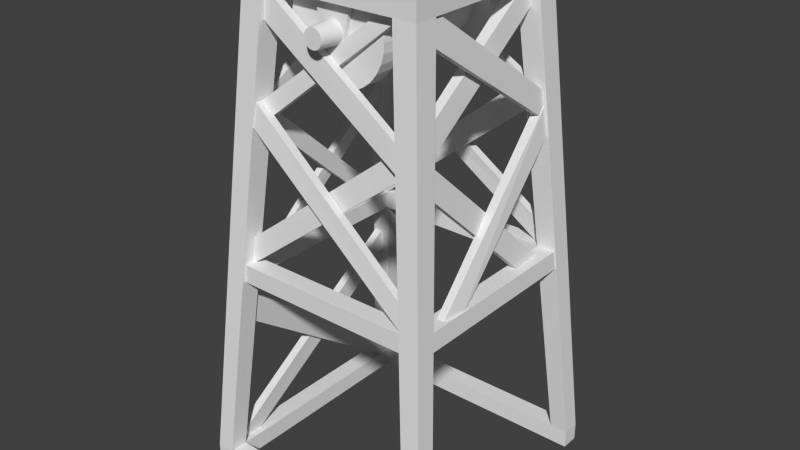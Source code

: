 # Source: elevator9.blend  (saved by Blender 2.66.0; exported with 4.5.12 LTS)
import bpy
from mathutils import Matrix  # noqa: F401  (used for matrix-valued properties, if any)

bpy.ops.wm.read_factory_settings(use_empty=True)
scene = bpy.context.scene
scene.name = 'Scene'

# ---- collections
col_collection_1 = bpy.data.collections.new('Collection 1'); scene.collection.children.link(col_collection_1)

# ---- materials (node trees are filled in below, after node groups)
mat_classicelevator = bpy.data.materials.new('ClassicElevator')
mat_classicelevator.alpha_threshold = 0.0
mat_classicelevator.use_transparent_shadow = False
mat_classicelevator.roughness = 0.5
mat_classicelevator.line_color = (0.0, 0.0, 0.0, 1.0)

# ---- material node trees

# ---- world
world_world = bpy.data.worlds.new('World'); scene.world = world_world
world_world.color = (0.05088, 0.05088, 0.05088)
world_world.use_sun_shadow = False
world_world.sun_shadow_jitter_overblur = 0.0
world_world.cycles.sampling_method = 'MANUAL'
world_world.cycles.sample_map_resolution = 256

# ---- meshes
me_elevator = bpy.data.meshes.new('Elevator')
me_elevator.from_pydata([(-1.048, 8.5, 16.84), (-1.048, 6.5, 16.84), (-2.057, 8.5, 17.15), (-2.057, 6.5, 17.15), (-2.986, 8.5, 17.65), (-2.986, 6.5, 17.65), (-3.8, 8.5, 18.31), (-3.8, 6.5, 18.31), (-4.468, 8.5, 19.13), (-4.468, 6.5, 19.13), (-4.965, 8.5, 20.06), (-4.965, 6.5, 20.06), (-5.271, 8.5, 21.07), (-5.271, 6.5, 21.07), (-5.374, 8.5, 22.11), (-5.374, 6.5, 22.11), (-5.271, 8.5, 23.16), (-5.271, 6.5, 23.16), (-4.965, 8.5, 24.17), (-4.965, 6.5, 24.17), (-4.468, 8.5, 25.1), (-4.468, 6.5, 25.1), (-3.8, 8.5, 25.91), (-3.8, 6.5, 25.91), (-2.986, 8.5, 26.58), (-2.986, 6.5, 26.58), (-2.057, 8.5, 27.08), (-2.057, 6.5, 27.08), (-1.048, 8.5, 27.39), (-1.048, 6.5, 27.39), (-2.623e-06, 8.5, 27.49), (-2.623e-06, 6.5, 27.49), (1.048, 8.5, 27.39), (1.048, 6.5, 27.39), (2.057, 8.5, 27.08), (2.057, 6.5, 27.08), (2.986, 8.5, 26.58), (2.986, 6.5, 26.58), (3.8, 8.5, 25.91), (3.8, 6.5, 25.91), (4.468, 8.5, 25.1), (4.468, 6.5, 25.1), (4.965, 8.5, 24.17), (4.965, 6.5, 24.17), (5.271, 8.5, 23.16), (5.271, 6.5, 23.16), (5.374, 8.5, 22.11), (5.374, 6.5, 22.11), (5.271, 8.5, 21.07), (5.271, 6.5, 21.07), (4.965, 8.5, 20.06), (4.965, 6.5, 20.06), (4.468, 8.5, 19.13), (4.468, 6.5, 19.13), (3.8, 8.5, 18.31), (3.8, 6.5, 18.31), (2.986, 8.5, 17.65), (2.986, 6.5, 17.65), (2.057, 8.5, 17.15), (2.057, 6.5, 17.15), (1.048, 8.5, 16.84), (1.048, 6.5, 16.84), (-1.192e-06, 8.5, 16.74), (-1.192e-06, 6.5, 16.74), (-1.048, 8.5, 16.84), (-1.048, 6.5, 16.84), (-2.057, 8.5, 17.15), (-2.057, 6.5, 17.15), (-2.986, 8.5, 17.65), (-2.986, 6.5, 17.65), (-3.8, 8.5, 18.31), (-3.8, 6.5, 18.31), (-4.468, 8.5, 19.13), (-4.468, 6.5, 19.13), (-4.965, 8.5, 20.06), (-4.965, 6.5, 20.06), (-5.271, 8.5, 21.07), (-5.271, 6.5, 21.07), (-5.374, 8.5, 22.11), (-5.374, 6.5, 22.11), (-5.271, 8.5, 23.16), (-5.271, 6.5, 23.16), (-4.965, 8.5, 24.17), (-4.965, 6.5, 24.17), (-4.468, 8.5, 25.1), (-4.468, 6.5, 25.1), (-3.8, 8.5, 25.91), (-3.8, 6.5, 25.91), (-2.986, 8.5, 26.58), (-2.986, 6.5, 26.58), (-2.057, 8.5, 27.08), (-2.057, 6.5, 27.08), (-1.048, 8.5, 27.39), (-1.048, 6.5, 27.39), (-2.623e-06, 8.5, 27.49), (-2.623e-06, 6.5, 27.49), (1.048, 8.5, 27.39), (1.048, 6.5, 27.39), (2.057, 8.5, 27.08), (2.057, 6.5, 27.08), (2.986, 8.5, 26.58), (2.986, 6.5, 26.58), (3.8, 8.5, 25.91), (3.8, 6.5, 25.91), (4.468, 8.5, 25.1), (4.468, 6.5, 25.1), (4.965, 8.5, 24.17), (4.965, 6.5, 24.17), (5.271, 8.5, 23.16), (5.271, 6.5, 23.16), (5.374, 8.5, 22.11), (5.374, 6.5, 22.11), (5.271, 8.5, 21.07), (5.271, 6.5, 21.07), (4.965, 8.5, 20.06), (4.965, 6.5, 20.06), (4.468, 8.5, 19.13), (4.468, 6.5, 19.13), (3.8, 8.5, 18.31), (3.8, 6.5, 18.31), (2.986, 8.5, 17.65), (2.986, 6.5, 17.65), (2.057, 8.5, 17.15), (2.057, 6.5, 17.15), (1.048, 8.5, 16.84), (1.048, 6.5, 16.84), (-1.192e-06, 8.5, 16.74), (-1.192e-06, 6.5, 16.74), (-9.537e-07, -7.0, 18.45), (-9.537e-07, 7.0, 18.45), (0.7158, -7.0, 18.52), (0.7158, 7.0, 18.52), (1.404, -7.0, 18.72), (1.404, 7.0, 18.73), (2.038, -7.0, 19.06), (2.038, 7.0, 19.06), (2.594, -7.0, 19.52), (2.594, 7.0, 19.52), (3.051, -7.0, 20.08), (3.051, 7.0, 20.08), (3.39, -7.0, 20.71), (3.39, 7.0, 20.71), (3.599, -7.0, 21.4), (3.599, 7.0, 21.4), (3.669, -7.0, 22.11), (3.669, 7.0, 22.11), (3.599, -7.0, 22.83), (3.599, 7.0, 22.83), (3.39, -7.0, 23.52), (3.39, 7.0, 23.52), (3.051, -7.0, 24.15), (3.051, 7.0, 24.15), (2.594, -7.0, 24.71), (2.594, 7.0, 24.71), (2.038, -7.0, 25.17), (2.038, 7.0, 25.17), (1.404, -7.0, 25.5), (1.404, 7.0, 25.5), (0.7158, -7.0, 25.71), (0.7158, 7.0, 25.71), (-2.146e-06, -7.0, 25.78), (-2.146e-06, 7.0, 25.78), (-0.7158, -7.0, 25.71), (-0.7158, 7.0, 25.71), (-1.404, -7.0, 25.5), (-1.404, 7.0, 25.5), (-2.038, -7.0, 25.17), (-2.038, 7.0, 25.17), (-2.594, -7.0, 24.71), (-2.594, 7.0, 24.71), (-3.051, -7.0, 24.15), (-3.051, 7.0, 24.15), (-3.39, -7.0, 23.52), (-3.39, 7.0, 23.52), (-3.599, -7.0, 22.83), (-3.599, 7.0, 22.83), (-3.669, -7.0, 22.11), (-3.669, 7.0, 22.11), (-3.599, -7.0, 21.4), (-3.599, 7.0, 21.4), (-3.39, -7.0, 20.71), (-3.39, 7.0, 20.71), (-3.051, -7.0, 20.08), (-3.051, 7.0, 20.08), (-2.594, -7.0, 19.52), (-2.594, 7.0, 19.52), (-2.038, -7.0, 19.06), (-2.038, 7.0, 19.06), (-1.404, -7.0, 18.72), (-1.404, 7.0, 18.73), (-0.7158, -7.0, 18.52), (-0.7158, 7.0, 18.52), (-9.537e-07, -7.0, 18.45), (-9.537e-07, 7.0, 18.45), (0.7158, -7.0, 18.52), (0.7158, 7.0, 18.52), (1.404, -7.0, 18.72), (1.404, 7.0, 18.73), (2.038, -7.0, 19.06), (2.038, 7.0, 19.06), (2.594, -7.0, 19.52), (2.594, 7.0, 19.52), (3.051, -7.0, 20.08), (3.051, 7.0, 20.08), (3.39, -7.0, 20.71), (3.39, 7.0, 20.71), (3.599, -7.0, 21.4), (3.599, 7.0, 21.4), (3.669, -7.0, 22.11), (3.669, 7.0, 22.11), (3.599, -7.0, 22.83), (3.599, 7.0, 22.83), (3.39, -7.0, 23.52), (3.39, 7.0, 23.52), (3.051, -7.0, 24.15), (3.051, 7.0, 24.15), (2.594, -7.0, 24.71), (2.594, 7.0, 24.71), (2.038, -7.0, 25.17), (2.038, 7.0, 25.17), (1.404, -7.0, 25.5), (1.404, 7.0, 25.5), (0.7158, -7.0, 25.71), (0.7158, 7.0, 25.71), (-2.146e-06, -7.0, 25.78), (-2.146e-06, 7.0, 25.78), (-0.7158, -7.0, 25.71), (-0.7158, 7.0, 25.71), (-1.404, -7.0, 25.5), (-1.404, 7.0, 25.5), (-2.038, -7.0, 25.17), (-2.038, 7.0, 25.17), (-2.594, -7.0, 24.71), (-2.594, 7.0, 24.71), (-3.051, -7.0, 24.15), (-3.051, 7.0, 24.15), (-3.39, -7.0, 23.52), (-3.39, 7.0, 23.52), (-3.599, -7.0, 22.83), (-3.599, 7.0, 22.83), (-3.669, -7.0, 22.11), (-3.669, 7.0, 22.11), (-3.599, -7.0, 21.4), (-3.599, 7.0, 21.4), (-3.39, -7.0, 20.71), (-3.39, 7.0, 20.71), (-3.051, -7.0, 20.08), (-3.051, 7.0, 20.08), (-2.594, -7.0, 19.52), (-2.594, 7.0, 19.52), (-2.038, -7.0, 19.06), (-2.038, 7.0, 19.06), (-1.404, -7.0, 18.72), (-1.404, 7.0, 18.73), (-0.7158, -7.0, 18.52), (-0.7158, 7.0, 18.52), (-1.192e-06, -8.5, 16.74), (-1.192e-06, -6.5, 16.74), (1.048, -8.5, 16.84), (1.048, -6.5, 16.84), (2.057, -8.5, 17.15), (2.057, -6.5, 17.15), (2.986, -8.5, 17.65), (2.986, -6.5, 17.65), (3.8, -8.5, 18.31), (3.8, -6.5, 18.31), (4.468, -8.5, 19.13), (4.468, -6.5, 19.13), (4.965, -8.5, 20.06), (4.965, -6.5, 20.06), (5.271, -8.5, 21.07), (5.271, -6.5, 21.07), (5.374, -8.5, 22.11), (5.374, -6.5, 22.11), (5.271, -8.5, 23.16), (5.271, -6.5, 23.16), (4.965, -8.5, 24.17), (4.965, -6.5, 24.17), (4.468, -8.5, 25.1), (4.468, -6.5, 25.1), (3.8, -8.5, 25.91), (3.8, -6.5, 25.91), (2.986, -8.5, 26.58), (2.986, -6.5, 26.58), (2.057, -8.5, 27.08), (2.057, -6.5, 27.08), (1.048, -8.5, 27.39), (1.048, -6.5, 27.39), (-2.623e-06, -8.5, 27.49), (-2.623e-06, -6.5, 27.49), (-1.048, -8.5, 27.39), (-1.048, -6.5, 27.39), (-2.057, -8.5, 27.08), (-2.057, -6.5, 27.08), (-2.986, -8.5, 26.58), (-2.986, -6.5, 26.58), (-3.8, -8.5, 25.91), (-3.8, -6.5, 25.91), (-4.468, -8.5, 25.1), (-4.468, -6.5, 25.1), (-4.965, -8.5, 24.17), (-4.965, -6.5, 24.17), (-5.271, -8.5, 23.16), (-5.271, -6.5, 23.16), (-5.374, -8.5, 22.11), (-5.374, -6.5, 22.11), (-5.271, -8.5, 21.07), (-5.271, -6.5, 21.07), (-4.965, -8.5, 20.06), (-4.965, -6.5, 20.06), (-4.468, -8.5, 19.13), (-4.468, -6.5, 19.13), (-3.8, -8.5, 18.31), (-3.8, -6.5, 18.31), (-2.986, -8.5, 17.65), (-2.986, -6.5, 17.65), (-2.057, -8.5, 17.15), (-2.057, -6.5, 17.15), (-1.048, -8.5, 16.84), (-1.048, -6.5, 16.84), (-1.192e-06, -8.5, 16.74), (-1.192e-06, -6.5, 16.74), (1.048, -8.5, 16.84), (1.048, -6.5, 16.84), (2.057, -8.5, 17.15), (2.057, -6.5, 17.15), (2.986, -8.5, 17.65), (2.986, -6.5, 17.65), (3.8, -8.5, 18.31), (3.8, -6.5, 18.31), (4.468, -8.5, 19.13), (4.468, -6.5, 19.13), (4.965, -8.5, 20.06), (4.965, -6.5, 20.06), (5.271, -8.5, 21.07), (5.271, -6.5, 21.07), (5.374, -8.5, 22.11), (5.374, -6.5, 22.11), (5.271, -8.5, 23.16), (5.271, -6.5, 23.16), (4.965, -8.5, 24.17), (4.965, -6.5, 24.17), (4.468, -8.5, 25.1), (4.468, -6.5, 25.1), (3.8, -8.5, 25.91), (3.8, -6.5, 25.91), (2.986, -8.5, 26.58), (2.986, -6.5, 26.58), (2.057, -8.5, 27.08), (2.057, -6.5, 27.08), (1.048, -8.5, 27.39), (1.048, -6.5, 27.39), (-2.623e-06, -8.5, 27.49), (-2.623e-06, -6.5, 27.49), (-1.048, -8.5, 27.39), (-1.048, -6.5, 27.39), (-2.057, -8.5, 27.08), (-2.057, -6.5, 27.08), (-2.986, -8.5, 26.58), (-2.986, -6.5, 26.58), (-3.8, -8.5, 25.91), (-3.8, -6.5, 25.91), (-4.468, -8.5, 25.1), (-4.468, -6.5, 25.1), (-4.965, -8.5, 24.17), (-4.965, -6.5, 24.17), (-5.271, -8.5, 23.16), (-5.271, -6.5, 23.16), (-5.374, -8.5, 22.11), (-5.374, -6.5, 22.11), (-5.271, -8.5, 21.07), (-5.271, -6.5, 21.07), (-4.965, -8.5, 20.06), (-4.965, -6.5, 20.06), (-4.468, -8.5, 19.13), (-4.468, -6.5, 19.13), (-3.8, -8.5, 18.31), (-3.8, -6.5, 18.31), (-2.986, -8.5, 17.65), (-2.986, -6.5, 17.65), (-2.057, -8.5, 17.15), (-2.057, -6.5, 17.15), (-1.048, -8.5, 16.84), (-1.048, -6.5, 16.84), (-14.0, -14.0, -28.0), (-14.0, 14.0, -28.0), (-12.0, 14.0, -28.0), (-12.0, -14.0, -28.0), (-14.0, -14.0, -26.0), (-14.0, 14.0, -26.0), (-12.0, 14.0, -26.0), (-12.0, -14.0, -26.0), (10.22, -11.7, -5.0), (10.22, 11.88, -5.0), (12.22, 11.88, -5.0), (12.22, -11.7, -5.0), (10.08, -11.7, -3.0), (10.08, 11.88, -3.0), (12.08, 11.88, -3.0), (12.08, -11.7, -3.0), (-12.0, 12.0, -28.0), (-12.0, 14.0, -28.0), (14.0, 14.0, -28.0), (14.0, 12.0, -28.0), (-12.0, 12.0, -26.0), (-12.0, 14.0, -26.0), (14.0, 14.0, -26.0), (14.0, 12.0, -26.0), (-12.0, -14.0, -28.0), (-12.0, -12.0, -28.0), (14.0, -12.0, -28.0), (14.0, -14.0, -28.0), (-12.0, -14.0, -26.0), (-12.0, -12.0, -26.0), (14.0, -12.0, -26.0), (14.0, -14.0, -26.0), (-10.0, -10.0, 25.0), (-10.0, 10.0, 25.0), (-7.5, 10.0, 25.0), (-7.5, -10.0, 25.0), (-10.0, -10.0, 28.0), (-10.0, 10.0, 28.0), (-7.5, 10.0, 28.0), (-7.5, -10.0, 28.0), (7.496, -10.0, 25.0), (7.496, 10.0, 25.0), (10.0, 10.0, 25.0), (10.0, -10.0, 25.0), (7.496, -10.0, 28.0), (7.496, 10.0, 28.0), (10.0, 10.0, 28.0), (10.0, -10.0, 28.0), (-7.5, 7.497, 25.0), (-7.5, 10.0, 25.0), (7.496, 10.0, 25.0), (7.496, 7.497, 25.0), (-7.5, 7.497, 28.0), (-7.5, 10.0, 28.0), (7.496, 10.0, 28.0), (7.496, 7.497, 28.0), (-7.5, -10.0, 25.0), (-7.5, -7.455, 25.0), (7.496, -7.455, 25.0), (7.496, -10.0, 25.0), (-7.5, -10.0, 28.0), (-7.5, -7.455, 28.0), (7.496, -7.455, 28.0), (7.496, -10.0, 28.0), (12.0, -14.0, -26.0), (12.0, -12.0, -26.0), (14.0, -12.0, -26.0), (14.0, -14.0, -26.0), (7.496, -10.0, 25.0), (7.496, -7.455, 25.0), (10.0, -7.455, 25.0), (10.0, -10.0, 25.0), (12.0, 12.0, -26.0), (12.0, 14.0, -26.0), (14.0, 14.0, -26.0), (14.0, 12.0, -26.0), (7.496, 7.497, 25.0), (7.496, 10.0, 25.0), (10.0, 10.0, 25.0), (10.0, 7.497, 25.0), (-14.0, -14.0, -26.0), (-14.0, -12.0, -26.0), (-12.0, -12.0, -26.0), (-12.0, -14.0, -26.0), (-10.0, -10.0, 25.0), (-10.0, -7.455, 25.0), (-7.5, -7.455, 25.0), (-7.5, -10.0, 25.0), (-14.0, 12.0, -26.0), (-14.0, 14.0, -26.0), (-12.0, 14.0, -26.0), (-12.0, 12.0, -26.0), (-10.0, 7.497, 25.0), (-10.0, 10.0, 25.0), (-7.5, 10.0, 25.0), (-7.5, 7.497, 25.0), (9.064, -8.957, 9.866), (10.49, 6.312, -4.614), (11.3, 6.312, -4.614), (9.924, -8.957, 9.866), (8.82, -8.569, 12.78), (10.28, 9.952, -4.638), (11.09, 9.952, -4.638), (9.611, -8.569, 12.78), (11.26, -6.289, -4.303), (9.963, 8.933, 9.85), (10.96, 8.933, 9.85), (12.07, -6.289, -4.303), (10.96, -9.441, -4.623), (9.65, 8.748, 12.94), (10.65, 8.748, 12.94), (11.77, -9.441, -4.623), (9.007, -7.792, 22.54), (9.685, 8.906, 11.29), (10.69, 8.906, 11.29), (10.01, -7.792, 22.54), (8.703, -7.468, 25.51), (9.442, 8.579, 14.34), (10.44, 8.579, 14.34), (9.703, -7.468, 25.51), (8.855, -8.531, 11.36), (8.062, 7.836, 22.39), (9.062, 7.836, 22.39), (9.646, -8.531, 11.36), (8.542, -8.341, 14.5), (7.558, 7.511, 25.0), (8.871, 7.511, 25.0), (9.403, -8.341, 14.5), (8.984, -9.212, 11.38), (-10.08, -10.1, -3.39), (-10.08, -10.93, -3.39), (8.984, -9.992, 11.38), (8.581, -8.991, 13.99), (-9.943, -9.837, -0.4721), (-9.943, -10.74, -0.4721), (8.581, -9.709, 13.99), (10.32, -11.18, -3.12), (-8.687, -10.03, 11.66), (-8.687, -10.93, 11.66), (10.32, -11.94, -3.12), (9.989, -10.92, -0.2955), (-8.419, -9.744, 14.15), (-8.419, -10.65, 14.15), (9.989, -11.69, -0.2955), (7.887, -7.955, 25.04), (-9.252, -9.05, 11.16), (-9.252, -9.957, 11.16), (7.887, -8.797, 25.04), (5.593, -7.792, 25.08), (-8.731, -8.829, 13.89), (-8.731, -9.736, 13.89), (5.593, -8.699, 25.08), (9.011, -10.08, 11.41), (-7.998, -8.772, 22.04), (-7.998, -9.679, 22.04), (9.011, -10.8, 11.41), (8.72, -9.8, 14.21), (-7.606, -8.6, 24.82), (-7.606, -9.507, 24.82), (8.72, -10.58, 14.21), (8.914, 9.149, 12.24), (-10.09, 9.97, -2.918), (-10.09, 10.88, -2.918), (8.914, 9.93, 12.24), (8.386, 8.928, 15.12), (-9.743, 9.941, 0.316), (-9.743, 10.85, 0.316), (8.386, 9.646, 15.12), (10.22, 10.83, -3.682), (-8.837, 9.965, 9.708), (-8.837, 10.87, 9.708), (10.22, 11.73, -3.682), (10.01, 10.7, -1.004), (-8.75, 9.681, 12.36), (-8.75, 10.59, 12.36), (10.01, 11.6, -1.004), (7.894, 8.774, 22.55), (-8.801, 9.713, 11.9), (-8.801, 10.62, 11.9), (7.894, 9.681, 22.55), (7.472, 8.416, 25.11), (-8.567, 9.492, 14.34), (-8.567, 10.4, 14.34), (7.472, 9.289, 25.11), (8.913, 8.96, 12.09), (-7.89, 7.917, 22.39), (-7.89, 8.824, 22.39), (8.913, 9.677, 12.09), (8.497, 8.676, 15.0), (-7.714, 7.654, 25.0), (-7.714, 8.568, 25.0), (8.497, 9.456, 15.0), (-12.84, -10.33, -26.95), (-11.75, 11.11, -11.27), (-12.62, 11.11, -11.27), (-13.84, -10.33, -26.95), (-12.84, -13.82, -26.94), (-11.49, 10.87, -8.262), (-12.36, 10.87, -8.262), (-13.84, -13.82, -26.94), (-10.84, -11.34, -9.949), (-12.25, 12.94, -27.68), (-13.05, 12.94, -27.68), (-11.84, -11.34, -9.949), (-10.55, -11.14, -6.797), (-11.99, 13.04, -24.67), (-12.79, 13.04, -24.67), (-11.47, -11.14, -6.797), (-9.149, -9.037, 11.34), (-10.58, 8.145, -3.772), (-11.23, 8.145, -3.772), (-10.01, -9.037, 11.34), (-8.905, -8.801, 13.38), (-10.37, 10.75, -3.982), (-11.09, 10.75, -3.982), (-9.696, -8.801, 13.38), (-11.43, -4.075, -3.422), (-10.05, 9.116, 8.873), (-11.05, 9.116, 8.873), (-12.04, -4.075, -3.422), (-11.23, -6.771, -3.389), (-9.735, 8.873, 11.36), (-10.74, 8.873, 11.36), (-11.84, -6.771, -3.389), (-7.997, -8.097, 21.39), (-8.97, 8.962, 10.16), (-9.97, 8.962, 10.16), (-8.926, -8.097, 21.39), (-7.817, -7.713, 24.58), (-8.727, 8.515, 13.4), (-9.727, 8.515, 13.4), (-8.817, -7.713, 24.58), (-10.11, -8.977, 10.28), (-8.899, 8.104, 21.45), (-9.899, 8.104, 21.45), (-10.9, -8.977, 10.28), (-9.797, -8.778, 13.41), (-8.708, 7.944, 24.15), (-9.708, 7.944, 24.15), (-10.66, -8.778, 13.41), (-12.25, -11.7, -5.0), (-12.25, 11.88, -5.0), (-10.25, 11.88, -5.0), (-10.25, -11.7, -5.0), (-12.11, -11.7, -3.0), (-12.11, 11.88, -3.0), (-10.11, 11.88, -3.0), (-10.11, -11.7, -3.0), (11.0, 10.0, -5.0), (-11.0, 10.0, -5.0), (-11.0, 12.0, -5.0), (11.0, 12.0, -5.0), (11.0, 10.0, -3.0), (-11.0, 10.0, -3.0), (-11.0, 12.0, -3.0), (11.0, 12.0, -3.0), (11.0, -12.0, -5.0), (-11.0, -12.0, -5.0), (-11.0, -10.0, -5.0), (11.0, -10.0, -5.0), (11.0, -12.0, -3.0), (-11.0, -12.0, -3.0), (-11.0, -10.0, -3.0), (11.0, -10.0, -3.0), (-7.153e-07, -11.5, 21.1), (-7.153e-07, -8.5, 20.89), (0.1974, -11.5, 21.12), (0.2385, -8.5, 20.92), (0.3873, -11.5, 21.18), (0.4679, -8.5, 20.99), (0.5623, -11.5, 21.27), (0.6793, -8.5, 21.1), (0.7156, -11.5, 21.4), (0.8646, -8.5, 21.25), (0.8415, -11.5, 21.55), (1.017, -8.5, 21.44), (0.935, -11.5, 21.73), (1.13, -8.5, 21.65), (0.9926, -11.5, 21.92), (1.199, -8.5, 21.88), (1.012, -11.5, 22.11), (1.223, -8.5, 22.11), (0.9926, -11.5, 22.31), (1.199, -8.5, 22.35), (0.935, -11.5, 22.5), (1.13, -8.5, 22.58), (0.8415, -11.5, 22.68), (1.017, -8.5, 22.79), (0.7156, -11.5, 22.83), (0.8646, -8.5, 22.98), (0.5623, -11.5, 22.96), (0.6793, -8.5, 23.13), (0.3873, -11.5, 23.05), (0.4679, -8.5, 23.24), (0.1974, -11.5, 23.11), (0.2385, -8.5, 23.31), (-1.192e-06, -11.5, 23.13), (-1.192e-06, -8.5, 23.34), (-0.1974, -11.5, 23.11), (-0.2385, -8.5, 23.31), (-0.3873, -11.5, 23.05), (-0.4679, -8.5, 23.24), (-0.5623, -11.5, 22.96), (-0.6793, -8.5, 23.13), (-0.7156, -11.5, 22.83), (-0.8646, -8.5, 22.98), (-0.8415, -11.5, 22.68), (-1.017, -8.5, 22.79), (-0.935, -11.5, 22.5), (-1.13, -8.5, 22.58), (-0.9926, -11.5, 22.31), (-1.199, -8.5, 22.35), (-1.012, -11.5, 22.11), (-1.223, -8.5, 22.11), (-0.9926, -11.5, 21.92), (-1.199, -8.5, 21.88), (-0.935, -11.5, 21.73), (-1.13, -8.5, 21.65), (-0.8415, -11.5, 21.55), (-1.017, -8.5, 21.44), (-0.7156, -11.5, 21.4), (-0.8646, -8.5, 21.25), (-0.5623, -11.5, 21.27), (-0.6793, -8.5, 21.1), (-0.3873, -11.5, 21.18), (-0.4679, -8.5, 20.99), (-0.1974, -11.5, 21.12), (-0.2385, -8.5, 20.92), (-7.153e-07, -11.5, 21.1), (-7.153e-07, -8.5, 20.89), (0.1974, -11.5, 21.12), (0.2385, -8.5, 20.92), (0.3873, -11.5, 21.18), (0.4679, -8.5, 20.99), (0.5623, -11.5, 21.27), (0.6793, -8.5, 21.1), (0.7156, -11.5, 21.4), (0.8646, -8.5, 21.25), (0.8415, -11.5, 21.55), (1.017, -8.5, 21.44), (0.935, -11.5, 21.73), (1.13, -8.5, 21.65), (0.9926, -11.5, 21.92), (1.199, -8.5, 21.88), (1.012, -11.5, 22.11), (1.223, -8.5, 22.11), (0.9926, -11.5, 22.31), (1.199, -8.5, 22.35), (0.935, -11.5, 22.5), (1.13, -8.5, 22.58), (0.8415, -11.5, 22.68), (1.017, -8.5, 22.79), (0.7156, -11.5, 22.83), (0.8646, -8.5, 22.98), (0.5623, -11.5, 22.96), (0.6793, -8.5, 23.13), (0.3873, -11.5, 23.05), (0.4679, -8.5, 23.24), (0.1974, -11.5, 23.11), (0.2385, -8.5, 23.31), (-1.192e-06, -11.5, 23.13), (-1.192e-06, -8.5, 23.34), (-0.1974, -11.5, 23.11), (-0.2385, -8.5, 23.31), (-0.3873, -11.5, 23.05), (-0.4679, -8.5, 23.24), (-0.5623, -11.5, 22.96), (-0.6793, -8.5, 23.13), (-0.7156, -11.5, 22.83), (-0.8646, -8.5, 22.98), (-0.8415, -11.5, 22.68), (-1.017, -8.5, 22.79), (-0.935, -11.5, 22.5), (-1.13, -8.5, 22.58), (-0.9926, -11.5, 22.31), (-1.199, -8.5, 22.35), (-1.012, -11.5, 22.11), (-1.223, -8.5, 22.11), (-0.9926, -11.5, 21.92), (-1.199, -8.5, 21.88), (-0.935, -11.5, 21.73), (-1.13, -8.5, 21.65), (-0.8415, -11.5, 21.55), (-1.017, -8.5, 21.44), (-0.7156, -11.5, 21.4), (-0.8646, -8.5, 21.25), (-0.5623, -11.5, 21.27), (-0.6793, -8.5, 21.1), (-0.3873, -11.5, 21.18), (-0.4679, -8.5, 20.99), (-0.1974, -11.5, 21.12), (-0.2385, -8.5, 20.92), (-7.153e-07, 8.5, 20.89), (0.2385, 8.5, 20.92), (0.4679, 8.5, 20.99), (0.6793, 8.5, 21.1), (0.8646, 8.5, 21.25), (1.017, 8.5, 21.44), (1.13, 8.5, 21.65), (1.199, 8.5, 21.88), (1.223, 8.5, 22.11), (1.199, 8.5, 22.35), (1.13, 8.5, 22.58), (1.017, 8.5, 22.79), (0.8646, 8.5, 22.98), (0.6793, 8.5, 23.13), (0.4679, 8.5, 23.24), (0.2385, 8.5, 23.31), (-1.192e-06, 8.5, 23.34), (-0.2385, 8.5, 23.31), (-0.4679, 8.5, 23.24), (-0.6793, 8.5, 23.13), (-0.8646, 8.5, 22.98), (-1.017, 8.5, 22.79), (-1.13, 8.5, 22.58), (-1.199, 8.5, 22.35), (-1.223, 8.5, 22.11), (-1.199, 8.5, 21.88), (-1.13, 8.5, 21.65), (-1.017, 8.5, 21.44), (-0.8646, 8.5, 21.25), (-0.6793, 8.5, 21.1), (-0.4679, 8.5, 20.99), (-0.2385, 8.5, 20.92), (-7.153e-07, 11.5, 21.1), (-7.153e-07, 8.5, 20.89), (0.1974, 11.5, 21.12), (0.2385, 8.5, 20.92), (0.3873, 11.5, 21.18), (0.4679, 8.5, 20.99), (0.5623, 11.5, 21.27), (0.6793, 8.5, 21.1), (0.7156, 11.5, 21.4), (0.8646, 8.5, 21.25), (0.8415, 11.5, 21.55), (1.017, 8.5, 21.44), (0.935, 11.5, 21.73), (1.13, 8.5, 21.65), (0.9926, 11.5, 21.92), (1.199, 8.5, 21.88), (1.012, 11.5, 22.11), (1.223, 8.5, 22.11), (0.9926, 11.5, 22.31), (1.199, 8.5, 22.35), (0.935, 11.5, 22.5), (1.13, 8.5, 22.58), (0.8415, 11.5, 22.68), (1.017, 8.5, 22.79), (0.7156, 11.5, 22.83), (0.8646, 8.5, 22.98), (0.5623, 11.5, 22.96), (0.6793, 8.5, 23.13), (0.3873, 11.5, 23.05), (0.4679, 8.5, 23.24), (0.1974, 11.5, 23.11), (0.2385, 8.5, 23.31), (-1.192e-06, 11.5, 23.13), (-1.192e-06, 8.5, 23.34), (-0.1974, 11.5, 23.11), (-0.2385, 8.5, 23.31), (-0.3873, 11.5, 23.05), (-0.4679, 8.5, 23.24), (-0.5623, 11.5, 22.96), (-0.6793, 8.5, 23.13), (-0.7156, 11.5, 22.83), (-0.8646, 8.5, 22.98), (-0.8415, 11.5, 22.68), (-1.017, 8.5, 22.79), (-0.935, 11.5, 22.5), (-1.13, 8.5, 22.58), (-0.9926, 11.5, 22.31), (-1.199, 8.5, 22.35), (-1.012, 11.5, 22.11), (-1.223, 8.5, 22.11), (-0.9926, 11.5, 21.92), (-1.199, 8.5, 21.88), (-0.935, 11.5, 21.73), (-1.13, 8.5, 21.65), (-0.8415, 11.5, 21.55), (-1.017, 8.5, 21.44), (-0.7156, 11.5, 21.4), (-0.8646, 8.5, 21.25), (-0.5623, 11.5, 21.27), (-0.6793, 8.5, 21.1), (-0.3873, 11.5, 21.18), (-0.4679, 8.5, 20.99), (-0.1974, 11.5, 21.12), (-0.2385, 8.5, 20.92), (-9.537e-07, -2.0, 17.82), (-9.537e-07, 2.0, 17.82), (0.8385, -2.0, 17.9), (0.8385, 2.0, 17.9), (1.645, -2.0, 18.14), (1.645, 2.0, 18.14), (2.388, -2.0, 18.54), (2.388, 2.0, 18.54), (3.039, -2.0, 19.08), (3.039, 2.0, 19.08), (3.574, -2.0, 19.73), (3.574, 2.0, 19.73), (3.971, -2.0, 20.47), (3.971, 2.0, 20.47), (4.216, -2.0, 21.28), (4.216, 2.0, 21.28), (4.298, -2.0, 22.11), (4.298, 2.0, 22.11), (4.216, -2.0, 22.95), (4.216, 2.0, 22.95), (3.971, -2.0, 23.76), (3.971, 2.0, 23.76), (3.574, -2.0, 24.5), (3.574, 2.0, 24.5), (3.039, -2.0, 25.15), (3.039, 2.0, 25.15), (2.388, -2.0, 25.69), (2.388, 2.0, 25.69), (1.645, -2.0, 26.09), (1.645, 2.0, 26.09), (0.8385, -2.0, 26.33), (0.8385, 2.0, 26.33), (-2.384e-06, -2.0, 26.41), (-2.384e-06, 2.0, 26.41), (-0.8385, -2.0, 26.33), (-0.8385, 2.0, 26.33), (-1.645, -2.0, 26.09), (-1.645, 2.0, 26.09), (-2.388, -2.0, 25.69), (-2.388, 2.0, 25.69), (-3.039, -2.0, 25.15), (-3.039, 2.0, 25.15), (-3.574, -2.0, 24.5), (-3.574, 2.0, 24.5), (-3.971, -2.0, 23.76), (-3.971, 2.0, 23.76), (-4.216, -2.0, 22.95), (-4.216, 2.0, 22.95), (-4.298, -2.0, 22.11), (-4.298, 2.0, 22.11), (-4.216, -2.0, 21.28), (-4.216, 2.0, 21.28), (-3.971, -2.0, 20.47), (-3.971, 2.0, 20.47), (-3.574, -2.0, 19.73), (-3.574, 2.0, 19.73), (-3.039, -2.0, 19.08), (-3.039, 2.0, 19.08), (-2.388, -2.0, 18.54), (-2.388, 2.0, 18.54), (-1.645, -2.0, 18.14), (-1.645, 2.0, 18.14), (-0.8385, -2.0, 17.9), (-0.8385, 2.0, 17.9), (-9.537e-07, -2.0, 17.82), (-9.537e-07, 2.0, 17.82), (0.8385, -2.0, 17.9), (0.8385, 2.0, 17.9), (1.645, -2.0, 18.14), (1.645, 2.0, 18.14), (2.388, -2.0, 18.54), (2.388, 2.0, 18.54), (3.039, -2.0, 19.08), (3.039, 2.0, 19.08), (3.574, -2.0, 19.73), (3.574, 2.0, 19.73), (3.971, -2.0, 20.47), (3.971, 2.0, 20.47), (4.216, -2.0, 21.28), (4.216, 2.0, 21.28), (4.298, -2.0, 22.11), (4.298, 2.0, 22.11), (4.216, -2.0, 22.95), (4.216, 2.0, 22.95), (3.971, -2.0, 23.76), (3.971, 2.0, 23.76), (3.574, -2.0, 24.5), (3.574, 2.0, 24.5), (3.039, -2.0, 25.15), (3.039, 2.0, 25.15), (2.388, -2.0, 25.69), (2.388, 2.0, 25.69), (1.645, -2.0, 26.09), (1.645, 2.0, 26.09), (0.8385, -2.0, 26.33), (0.8385, 2.0, 26.33), (-2.384e-06, -2.0, 26.41), (-2.384e-06, 2.0, 26.41), (-0.8385, -2.0, 26.33), (-0.8385, 2.0, 26.33), (-1.645, -2.0, 26.09), (-1.645, 2.0, 26.09), (-2.388, -2.0, 25.69), (-2.388, 2.0, 25.69), (-3.039, -2.0, 25.15), (-3.039, 2.0, 25.15), (-3.574, -2.0, 24.5), (-3.574, 2.0, 24.5), (-3.971, -2.0, 23.76), (-3.971, 2.0, 23.76), (-4.216, -2.0, 22.95), (-4.216, 2.0, 22.95), (-4.298, -2.0, 22.11), (-4.298, 2.0, 22.11), (-4.216, -2.0, 21.28), (-4.216, 2.0, 21.28), (-3.971, -2.0, 20.47), (-3.971, 2.0, 20.47), (-3.574, -2.0, 19.73), (-3.574, 2.0, 19.73), (-3.039, -2.0, 19.08), (-3.039, 2.0, 19.08), (-2.388, -2.0, 18.54), (-2.388, 2.0, 18.54), (-1.645, -2.0, 18.14), (-1.645, 2.0, 18.14), (-0.8385, -2.0, 17.9), (-0.8385, 2.0, 17.9), (-1.0, -8.5, 20.0), (-2.0, -8.5, 25.0), (-2.0, -9.0, 25.0), (-1.0, -9.0, 20.0), (1.0, -8.5, 20.0), (2.0, -8.5, 25.0), (2.0, -9.0, 25.0), (1.0, -9.0, 20.0), (-1.0, 9.0, 20.0), (-2.0, 9.0, 25.0), (-2.0, 8.5, 25.0), (-1.0, 8.5, 20.0), (1.0, 9.0, 20.0), (2.0, 9.0, 25.0), (2.0, 8.5, 25.0), (1.0, 8.5, 20.0)], [], [(3, 2, 0, 1), (1, 0, 62, 63), (5, 4, 2, 3), (7, 6, 4, 5), (9, 8, 6, 7), (11, 10, 8, 9), (13, 12, 10, 11), (15, 14, 12, 13), (17, 16, 14, 15), (19, 18, 16, 17), (21, 20, 18, 19), (23, 22, 20, 21), (25, 24, 22, 23), (27, 26, 24, 25), (29, 28, 26, 27), (31, 30, 28, 29), (33, 32, 30, 31), (35, 34, 32, 33), (37, 36, 34, 35), (39, 38, 36, 37), (41, 40, 38, 39), (43, 42, 40, 41), (45, 44, 42, 43), (47, 46, 44, 45), (49, 48, 46, 47), (51, 50, 48, 49), (53, 52, 50, 51), (55, 54, 52, 53), (57, 56, 54, 55), (59, 58, 56, 57), (61, 60, 58, 59), (63, 62, 60, 61), (127, 65, 67, 69, 71, 73, 75, 77, 79, 81, 83, 85, 87, 89, 91, 93, 95, 97, 99, 101, 103, 105, 107, 109, 111, 113, 115, 117, 119, 121, 123, 125), (124, 126, 64, 66, 68, 70, 72, 74, 76, 78, 80, 82, 84, 86, 88, 90, 92, 94, 96, 98, 100, 102, 104, 106, 108, 110, 112, 114, 116, 118, 120, 122), (131, 129, 191, 189, 187, 185, 183, 181, 179, 177, 175, 173, 171, 169, 167, 165, 163, 161, 159, 157, 155, 153, 151, 149, 147, 145, 143, 141, 139, 137, 135, 133), (128, 130, 132, 134, 136, 138, 140, 142, 144, 146, 148, 150, 152, 154, 156, 158, 160, 162, 164, 166, 168, 170, 172, 174, 176, 178, 180, 182, 184, 186, 188, 190), (192, 193, 195, 194), (194, 195, 197, 196), (196, 197, 199, 198), (198, 199, 201, 200), (200, 201, 203, 202), (202, 203, 205, 204), (204, 205, 207, 206), (206, 207, 209, 208), (208, 209, 211, 210), (210, 211, 213, 212), (212, 213, 215, 214), (214, 215, 217, 216), (216, 217, 219, 218), (218, 219, 221, 220), (220, 221, 223, 222), (222, 223, 225, 224), (224, 225, 227, 226), (226, 227, 229, 228), (228, 229, 231, 230), (230, 231, 233, 232), (232, 233, 235, 234), (234, 235, 237, 236), (236, 237, 239, 238), (238, 239, 241, 240), (240, 241, 243, 242), (242, 243, 245, 244), (244, 245, 247, 246), (246, 247, 249, 248), (248, 249, 251, 250), (250, 251, 253, 252), (254, 255, 193, 192), (252, 253, 255, 254), (259, 261, 263, 265, 267, 269, 271, 273, 275, 277, 279, 281, 283, 285, 287, 289, 291, 293, 295, 297, 299, 301, 303, 305, 307, 309, 311, 313, 315, 317, 319, 257), (256, 258, 260, 262, 264, 266, 268, 270, 272, 274, 276, 278, 280, 282, 284, 286, 288, 290, 292, 294, 296, 298, 300, 302, 304, 306, 308, 310, 312, 314, 316, 318), (320, 321, 323, 322), (322, 323, 325, 324), (324, 325, 327, 326), (326, 327, 329, 328), (328, 329, 331, 330), (330, 331, 333, 332), (332, 333, 335, 334), (334, 335, 337, 336), (336, 337, 339, 338), (338, 339, 341, 340), (340, 341, 343, 342), (342, 343, 345, 344), (344, 345, 347, 346), (346, 347, 349, 348), (348, 349, 351, 350), (350, 351, 353, 352), (352, 353, 355, 354), (354, 355, 357, 356), (356, 357, 359, 358), (358, 359, 361, 360), (360, 361, 363, 362), (362, 363, 365, 364), (364, 365, 367, 366), (366, 367, 369, 368), (368, 369, 371, 370), (370, 371, 373, 372), (372, 373, 375, 374), (374, 375, 377, 376), (376, 377, 379, 378), (378, 379, 381, 380), (382, 383, 321, 320), (380, 381, 383, 382), (388, 389, 385, 384), (389, 390, 386, 385), (390, 391, 387, 386), (391, 388, 384, 387), (384, 385, 386, 387), (391, 390, 389, 388), (396, 397, 393, 392), (397, 398, 394, 393), (398, 399, 395, 394), (399, 396, 392, 395), (392, 393, 394, 395), (399, 398, 397, 396), (404, 405, 401, 400), (405, 406, 402, 401), (406, 407, 403, 402), (407, 404, 400, 403), (400, 401, 402, 403), (407, 406, 405, 404), (412, 413, 409, 408), (413, 414, 410, 409), (414, 415, 411, 410), (415, 412, 408, 411), (408, 409, 410, 411), (415, 414, 413, 412), (420, 421, 417, 416), (421, 422, 418, 417), (422, 423, 419, 418), (423, 420, 416, 419), (416, 417, 418, 419), (423, 422, 421, 420), (428, 429, 425, 424), (429, 430, 426, 425), (430, 431, 427, 426), (431, 428, 424, 427), (424, 425, 426, 427), (431, 430, 429, 428), (436, 437, 433, 432), (437, 438, 434, 433), (438, 439, 435, 434), (439, 436, 432, 435), (432, 433, 434, 435), (439, 438, 437, 436), (444, 445, 441, 440), (445, 446, 442, 441), (446, 447, 443, 442), (447, 444, 440, 443), (440, 441, 442, 443), (447, 446, 445, 444), (452, 453, 449, 448), (453, 454, 450, 449), (454, 455, 451, 450), (455, 452, 448, 451), (448, 449, 450, 451), (455, 454, 453, 452), (460, 461, 457, 456), (461, 462, 458, 457), (462, 463, 459, 458), (463, 460, 456, 459), (456, 457, 458, 459), (463, 462, 461, 460), (468, 469, 465, 464), (469, 470, 466, 465), (470, 471, 467, 466), (471, 468, 464, 467), (464, 465, 466, 467), (471, 470, 469, 468), (476, 477, 473, 472), (477, 478, 474, 473), (478, 479, 475, 474), (479, 476, 472, 475), (472, 473, 474, 475), (479, 478, 477, 476), (484, 485, 481, 480), (485, 486, 482, 481), (486, 487, 483, 482), (487, 484, 480, 483), (480, 481, 482, 483), (487, 486, 485, 484), (492, 493, 489, 488), (493, 494, 490, 489), (494, 495, 491, 490), (495, 492, 488, 491), (488, 489, 490, 491), (495, 494, 493, 492), (500, 501, 497, 496), (501, 502, 498, 497), (502, 503, 499, 498), (503, 500, 496, 499), (496, 497, 498, 499), (503, 502, 501, 500), (508, 509, 505, 504), (509, 510, 506, 505), (510, 511, 507, 506), (511, 508, 504, 507), (504, 505, 506, 507), (511, 510, 509, 508), (516, 512, 513, 517), (517, 513, 514, 518), (518, 514, 515, 519), (519, 515, 512, 516), (512, 515, 514, 513), (519, 516, 517, 518), (524, 520, 521, 525), (525, 521, 522, 526), (526, 522, 523, 527), (527, 523, 520, 524), (520, 523, 522, 521), (527, 524, 525, 526), (532, 528, 529, 533), (533, 529, 530, 534), (534, 530, 531, 535), (535, 531, 528, 532), (528, 531, 530, 529), (535, 532, 533, 534), (540, 536, 537, 541), (541, 537, 538, 542), (542, 538, 539, 543), (543, 539, 536, 540), (536, 539, 538, 537), (543, 540, 541, 542), (548, 549, 545, 544), (549, 550, 546, 545), (550, 551, 547, 546), (551, 548, 544, 547), (544, 545, 546, 547), (551, 550, 549, 548), (556, 557, 553, 552), (557, 558, 554, 553), (558, 559, 555, 554), (559, 556, 552, 555), (552, 553, 554, 555), (559, 558, 557, 556), (564, 565, 561, 560), (565, 566, 562, 561), (566, 567, 563, 562), (567, 564, 560, 563), (560, 561, 562, 563), (567, 566, 565, 564), (572, 573, 569, 568), (573, 574, 570, 569), (574, 575, 571, 570), (575, 572, 568, 571), (568, 569, 570, 571), (575, 574, 573, 572), (580, 576, 577, 581), (581, 577, 578, 582), (582, 578, 579, 583), (583, 579, 576, 580), (576, 579, 578, 577), (583, 580, 581, 582), (588, 584, 585, 589), (589, 585, 586, 590), (590, 586, 587, 591), (591, 587, 584, 588), (584, 587, 586, 585), (591, 588, 589, 590), (596, 592, 593, 597), (597, 593, 594, 598), (598, 594, 595, 599), (599, 595, 592, 596), (592, 595, 594, 593), (599, 596, 597, 598), (604, 600, 601, 605), (605, 601, 602, 606), (606, 602, 603, 607), (607, 603, 600, 604), (600, 603, 602, 601), (607, 604, 605, 606), (612, 608, 609, 613), (613, 609, 610, 614), (614, 610, 611, 615), (615, 611, 608, 612), (608, 611, 610, 609), (615, 612, 613, 614), (620, 616, 617, 621), (621, 617, 618, 622), (622, 618, 619, 623), (623, 619, 616, 620), (616, 619, 618, 617), (623, 620, 621, 622), (628, 629, 625, 624), (629, 630, 626, 625), (630, 631, 627, 626), (631, 628, 624, 627), (624, 625, 626, 627), (631, 630, 629, 628), (636, 637, 633, 632), (637, 638, 634, 633), (638, 639, 635, 634), (639, 636, 632, 635), (632, 633, 634, 635), (639, 638, 637, 636), (644, 645, 641, 640), (645, 646, 642, 641), (646, 647, 643, 642), (647, 644, 640, 643), (640, 641, 642, 643), (647, 646, 645, 644), (651, 649, 711, 709, 707, 705, 703, 701, 699, 697, 695, 693, 691, 689, 687, 685, 683, 681, 679, 677, 675, 673, 671, 669, 667, 665, 663, 661, 659, 657, 655, 653), (648, 650, 652, 654, 656, 658, 660, 662, 664, 666, 668, 670, 672, 674, 676, 678, 680, 682, 684, 686, 688, 690, 692, 694, 696, 698, 700, 702, 704, 706, 708, 710), (712, 713, 715, 714), (714, 715, 717, 716), (716, 717, 719, 718), (718, 719, 721, 720), (720, 721, 723, 722), (722, 723, 725, 724), (724, 725, 727, 726), (726, 727, 729, 728), (728, 729, 731, 730), (730, 731, 733, 732), (732, 733, 735, 734), (734, 735, 737, 736), (736, 737, 739, 738), (738, 739, 741, 740), (740, 741, 743, 742), (742, 743, 745, 744), (744, 745, 747, 746), (746, 747, 749, 748), (748, 749, 751, 750), (750, 751, 753, 752), (752, 753, 755, 754), (754, 755, 757, 756), (756, 757, 759, 758), (758, 759, 761, 760), (760, 761, 763, 762), (762, 763, 765, 764), (764, 765, 767, 766), (766, 767, 769, 768), (768, 769, 771, 770), (770, 771, 773, 772), (774, 775, 713, 712), (772, 773, 775, 774), (777, 778, 779, 780, 781, 782, 783, 784, 785, 786, 787, 788, 789, 790, 791, 792, 793, 794, 795, 796, 797, 798, 799, 800, 801, 802, 803, 804, 805, 806, 807, 776), (808, 810, 811, 809), (810, 812, 813, 811), (812, 814, 815, 813), (814, 816, 817, 815), (816, 818, 819, 817), (818, 820, 821, 819), (820, 822, 823, 821), (822, 824, 825, 823), (824, 826, 827, 825), (826, 828, 829, 827), (828, 830, 831, 829), (830, 832, 833, 831), (832, 834, 835, 833), (834, 836, 837, 835), (836, 838, 839, 837), (838, 840, 841, 839), (840, 842, 843, 841), (842, 844, 845, 843), (844, 846, 847, 845), (846, 848, 849, 847), (848, 850, 851, 849), (850, 852, 853, 851), (852, 854, 855, 853), (854, 856, 857, 855), (856, 858, 859, 857), (858, 860, 861, 859), (860, 862, 863, 861), (862, 864, 865, 863), (864, 866, 867, 865), (866, 868, 869, 867), (870, 808, 809, 871), (868, 870, 871, 869), (875, 873, 935, 933, 931, 929, 927, 925, 923, 921, 919, 917, 915, 913, 911, 909, 907, 905, 903, 901, 899, 897, 895, 893, 891, 889, 887, 885, 883, 881, 879, 877), (872, 874, 876, 878, 880, 882, 884, 886, 888, 890, 892, 894, 896, 898, 900, 902, 904, 906, 908, 910, 912, 914, 916, 918, 920, 922, 924, 926, 928, 930, 932, 934), (936, 937, 939, 938), (938, 939, 941, 940), (940, 941, 943, 942), (942, 943, 945, 944), (944, 945, 947, 946), (946, 947, 949, 948), (948, 949, 951, 950), (950, 951, 953, 952), (952, 953, 955, 954), (954, 955, 957, 956), (956, 957, 959, 958), (958, 959, 961, 960), (960, 961, 963, 962), (962, 963, 965, 964), (964, 965, 967, 966), (966, 967, 969, 968), (968, 969, 971, 970), (970, 971, 973, 972), (972, 973, 975, 974), (974, 975, 977, 976), (976, 977, 979, 978), (978, 979, 981, 980), (980, 981, 983, 982), (982, 983, 985, 984), (984, 985, 987, 986), (986, 987, 989, 988), (988, 989, 991, 990), (990, 991, 993, 992), (992, 993, 995, 994), (994, 995, 997, 996), (998, 999, 937, 936), (996, 997, 999, 998), (1004, 1000, 1001, 1005), (1005, 1001, 1002, 1006), (1006, 1002, 1003, 1007), (1007, 1003, 1000, 1004), (1000, 1003, 1002, 1001), (1007, 1004, 1005, 1006), (1012, 1008, 1009, 1013), (1013, 1009, 1010, 1014), (1014, 1010, 1011, 1015), (1015, 1011, 1008, 1012), (1008, 1011, 1010, 1009), (1015, 1012, 1013, 1014)])
_uv = me_elevator.uv_layers.new(name='UVMap')
_uv.uv.foreach_set('vector', [0.2306, 0.629, 0.2306, 0.8408, 0.2367, 0.8408, 0.2367, 0.629, 0.2367, 0.629, 0.2367, 0.8408, 0.2387, 0.8408, 0.2387, 0.629, 0.2208, 0.629, 0.2208, 0.8408, 0.2306, 0.8408, 0.2306, 0.629, 0.2077, 0.629, 0.2077, 0.8408, 0.2208, 0.8408, 0.2208, 0.629, 0.1916, 0.629, 0.1916, 0.8408, 0.2077, 0.8408, 0.2077, 0.629, 0.1733, 0.629, 0.1733, 0.8408, 0.1916, 0.8408, 0.1916, 0.629, 0.1535, 0.629, 0.1535, 0.8408, 0.1733, 0.8408, 0.1733, 0.629, 0.1328, 0.629, 0.1328, 0.8408, 0.1535, 0.8408, 0.1535, 0.629, 0.1122, 0.629, 0.1122, 0.8408, 0.1328, 0.8408, 0.1328, 0.629, 0.0923, 0.629, 0.0923, 0.8408, 0.1122, 0.8408, 0.1122, 0.629, 0.074, 0.629, 0.074, 0.8408, 0.0923, 0.8408, 0.0923, 0.629, 0.05796, 0.629, 0.05796, 0.8408, 0.074, 0.8408, 0.074, 0.629, 0.04479, 0.629, 0.04479, 0.8408, 0.05796, 0.8408, 0.05796, 0.629, 0.03501, 0.629, 0.03501, 0.8408, 0.04479, 0.8408, 0.04479, 0.629, 0.02898, 0.629, 0.02898, 0.8408, 0.03501, 0.8408, 0.03501, 0.629, 0.02695, 0.629, 0.02695, 0.8408, 0.02898, 0.8408, 0.02898, 0.629, 0.02898, 0.629, 0.02898, 0.8408, 0.02695, 0.8408, 0.02695, 0.629, 0.03501, 0.629, 0.03501, 0.8408, 0.02898, 0.8408, 0.02898, 0.629, 0.04479, 0.629, 0.04479, 0.8408, 0.03501, 0.8408, 0.03501, 0.629, 0.05796, 0.629, 0.05796, 0.8408, 0.04479, 0.8408, 0.04479, 0.629, 0.074, 0.629, 0.074, 0.8408, 0.05796, 0.8408, 0.05796, 0.629, 0.0923, 0.629, 0.0923, 0.8408, 0.074, 0.8408, 0.074, 0.629, 0.1122, 0.629, 0.1122, 0.8408, 0.0923, 0.8408, 0.0923, 0.629, 0.1328, 0.629, 0.1328, 0.8408, 0.1122, 0.8408, 0.1122, 0.629, 0.1535, 0.629, 0.1535, 0.8408, 0.1328, 0.8408, 0.1328, 0.629, 0.1733, 0.629, 0.1733, 0.8408, 0.1535, 0.8408, 0.1535, 0.629, 0.1916, 0.629, 0.1916, 0.8408, 0.1733, 0.8408, 0.1733, 0.629, 0.2077, 0.629, 0.2077, 0.8408, 0.1916, 0.8408, 0.1916, 0.629, 0.2208, 0.629, 0.2208, 0.8408, 0.2077, 0.8408, 0.2077, 0.629, 0.2306, 0.629, 0.2306, 0.8408, 0.2208, 0.8408, 0.2208, 0.629, 0.2367, 0.629, 0.2367, 0.8408, 0.2306, 0.8408, 0.2306, 0.629, 0.2387, 0.629, 0.2387, 0.8408, 0.2367, 0.8408, 0.2367, 0.629, 0.1369, 0.7737, 0.1283, 0.7729, 0.1201, 0.7704, 0.1125, 0.7663, 0.1058, 0.7608, 0.1003, 0.7542, 0.09627, 0.7466, 0.09377, 0.7383, 0.09292, 0.7297, 0.09377, 0.7211, 0.09627, 0.7129, 0.1003, 0.7053, 0.1058, 0.6986, 0.1125, 0.6931, 0.1201, 0.6891, 0.1283, 0.6866, 0.1369, 0.6857, 0.1455, 0.6866, 0.1538, 0.6891, 0.1614, 0.6931, 0.1681, 0.6986, 0.1735, 0.7053, 0.1776, 0.7129, 0.1801, 0.7211, 0.181, 0.7297, 0.1801, 0.7383, 0.1776, 0.7466, 0.1735, 0.7542, 0.1681, 0.7608, 0.1614, 0.7663, 0.1538, 0.7704, 0.1455, 0.7729, 0.1503, 0.8233, 0.1327, 0.8251, 0.1152, 0.8233, 0.09829, 0.8182, 0.08273, 0.8099, 0.06909, 0.7987, 0.05789, 0.7851, 0.04957, 0.7695, 0.04445, 0.7526, 0.04272, 0.735, 0.04445, 0.7175, 0.04957, 0.7006, 0.05789, 0.685, 0.06909, 0.6714, 0.08273, 0.6602, 0.09829, 0.6519, 0.1152, 0.6468, 0.1327, 0.645, 0.1503, 0.6468, 0.1672, 0.6519, 0.1828, 0.6602, 0.1964, 0.6714, 0.2076, 0.685, 0.2159, 0.7006, 0.221, 0.7175, 0.2228, 0.735, 0.221, 0.7526, 0.2159, 0.7695, 0.2076, 0.7851, 0.1964, 0.7987, 0.1828, 0.8099, 0.1672, 0.8182, 0.4311, 0.8233, 0.4135, 0.8251, 0.3959, 0.8233, 0.3791, 0.8182, 0.3635, 0.8099, 0.3498, 0.7987, 0.3387, 0.7851, 0.3303, 0.7695, 0.3252, 0.7526, 0.3235, 0.735, 0.3252, 0.7175, 0.3303, 0.7006, 0.3387, 0.685, 0.3498, 0.6714, 0.3635, 0.6602, 0.3791, 0.6519, 0.3959, 0.6468, 0.4135, 0.645, 0.4311, 0.6468, 0.448, 0.6519, 0.4635, 0.6602, 0.4772, 0.6714, 0.4884, 0.685, 0.4967, 0.7006, 0.5018, 0.7175, 0.5035, 0.735, 0.5018, 0.7526, 0.4967, 0.7695, 0.4884, 0.7851, 0.4772, 0.7987, 0.4635, 0.8099, 0.448, 0.8182, 0.4116, 0.7768, 0.4202, 0.7759, 0.4284, 0.7734, 0.436, 0.7694, 0.4427, 0.7639, 0.4482, 0.7572, 0.4523, 0.7496, 0.4548, 0.7414, 0.4556, 0.7328, 0.4548, 0.7242, 0.4523, 0.7159, 0.4482, 0.7083, 0.4427, 0.7017, 0.436, 0.6962, 0.4284, 0.6921, 0.4202, 0.6896, 0.4116, 0.6888, 0.403, 0.6896, 0.3947, 0.6921, 0.3871, 0.6962, 0.3805, 0.7017, 0.375, 0.7083, 0.3709, 0.7159, 0.3684, 0.7242, 0.3676, 0.7328, 0.3684, 0.7414, 0.3709, 0.7496, 0.375, 0.7572, 0.3805, 0.7639, 0.3871, 0.7694, 0.3947, 0.7734, 0.403, 0.7759, 0.5194, 0.629, 0.5194, 0.8408, 0.5174, 0.8408, 0.5174, 0.629, 0.5174, 0.629, 0.5174, 0.8408, 0.5114, 0.8408, 0.5114, 0.629, 0.5114, 0.629, 0.5114, 0.8408, 0.5016, 0.8408, 0.5016, 0.629, 0.5016, 0.629, 0.5016, 0.8408, 0.4884, 0.8408, 0.4884, 0.629, 0.4884, 0.629, 0.4884, 0.8408, 0.4724, 0.8408, 0.4724, 0.629, 0.4724, 0.629, 0.4724, 0.8408, 0.4541, 0.8408, 0.4541, 0.629, 0.4541, 0.629, 0.4541, 0.8408, 0.4342, 0.8408, 0.4342, 0.629, 0.4342, 0.629, 0.4342, 0.8408, 0.4136, 0.8408, 0.4136, 0.629, 0.4136, 0.629, 0.4136, 0.8408, 0.3929, 0.8408, 0.3929, 0.629, 0.3929, 0.629, 0.3929, 0.8408, 0.3731, 0.8408, 0.3731, 0.629, 0.3731, 0.629, 0.3731, 0.8408, 0.3548, 0.8408, 0.3548, 0.629, 0.3548, 0.629, 0.3548, 0.8408, 0.3387, 0.8408, 0.3387, 0.629, 0.3387, 0.629, 0.3387, 0.8408, 0.3256, 0.8408, 0.3256, 0.629, 0.3256, 0.629, 0.3256, 0.8408, 0.3158, 0.8408, 0.3158, 0.629, 0.3158, 0.629, 0.3158, 0.8408, 0.3097, 0.8408, 0.3097, 0.629, 0.3097, 0.629, 0.3097, 0.8408, 0.3077, 0.8408, 0.3077, 0.629, 0.3077, 0.629, 0.3077, 0.8408, 0.3097, 0.8408, 0.3097, 0.629, 0.3097, 0.629, 0.3097, 0.8408, 0.3158, 0.8408, 0.3158, 0.629, 0.3158, 0.629, 0.3158, 0.8408, 0.3256, 0.8408, 0.3256, 0.629, 0.3256, 0.629, 0.3256, 0.8408, 0.3387, 0.8408, 0.3387, 0.629, 0.3387, 0.629, 0.3387, 0.8408, 0.3548, 0.8408, 0.3548, 0.629, 0.3548, 0.629, 0.3548, 0.8408, 0.3731, 0.8408, 0.3731, 0.629, 0.3731, 0.629, 0.3731, 0.8408, 0.3929, 0.8408, 0.3929, 0.629, 0.3929, 0.629, 0.3929, 0.8408, 0.4136, 0.8408, 0.4136, 0.629, 0.4136, 0.629, 0.4136, 0.8408, 0.4342, 0.8408, 0.4342, 0.629, 0.4342, 0.629, 0.4342, 0.8408, 0.4541, 0.8408, 0.4541, 0.629, 0.4541, 0.629, 0.4541, 0.8408, 0.4724, 0.8408, 0.4724, 0.629, 0.4724, 0.629, 0.4724, 0.8408, 0.4884, 0.8408, 0.4884, 0.629, 0.4884, 0.629, 0.4884, 0.8408, 0.5016, 0.8408, 0.5016, 0.629, 0.5016, 0.629, 0.5016, 0.8408, 0.5114, 0.8408, 0.5114, 0.629, 0.5174, 0.629, 0.5174, 0.8408, 0.5194, 0.8408, 0.5194, 0.629, 0.5114, 0.629, 0.5114, 0.8408, 0.5174, 0.8408, 0.5174, 0.629, 0.1503, 0.8233, 0.1672, 0.8182, 0.1828, 0.8099, 0.1964, 0.7987, 0.2076, 0.7851, 0.2159, 0.7695, 0.221, 0.7526, 0.2228, 0.735, 0.221, 0.7175, 0.2159, 0.7006, 0.2076, 0.685, 0.1964, 0.6714, 0.1828, 0.6602, 0.1672, 0.6519, 0.1503, 0.6468, 0.1327, 0.645, 0.1152, 0.6468, 0.09829, 0.6519, 0.08273, 0.6602, 0.06909, 0.6714, 0.05789, 0.685, 0.04957, 0.7006, 0.04445, 0.7175, 0.04272, 0.735, 0.04445, 0.7526, 0.04957, 0.7695, 0.05789, 0.7851, 0.06909, 0.7987, 0.08273, 0.8099, 0.09829, 0.8182, 0.1152, 0.8233, 0.1327, 0.8251, 0.1369, 0.7737, 0.1455, 0.7729, 0.1538, 0.7704, 0.1614, 0.7663, 0.1681, 0.7608, 0.1735, 0.7542, 0.1776, 0.7466, 0.1801, 0.7383, 0.181, 0.7297, 0.1801, 0.7211, 0.1776, 0.7129, 0.1735, 0.7053, 0.1681, 0.6986, 0.1614, 0.6931, 0.1538, 0.6891, 0.1455, 0.6866, 0.1369, 0.6857, 0.1283, 0.6866, 0.1201, 0.6891, 0.1125, 0.6931, 0.1058, 0.6986, 0.1003, 0.7053, 0.09627, 0.7129, 0.09377, 0.7211, 0.09292, 0.7297, 0.09377, 0.7383, 0.09627, 0.7466, 0.1003, 0.7542, 0.1058, 0.7608, 0.1125, 0.7663, 0.1201, 0.7704, 0.1283, 0.7729, 0.2387, 0.629, 0.2387, 0.8408, 0.2367, 0.8408, 0.2367, 0.629, 0.2367, 0.629, 0.2367, 0.8408, 0.2306, 0.8408, 0.2306, 0.629, 0.2306, 0.629, 0.2306, 0.8408, 0.2208, 0.8408, 0.2208, 0.629, 0.2208, 0.629, 0.2208, 0.8408, 0.2077, 0.8408, 0.2077, 0.629, 0.2077, 0.629, 0.2077, 0.8408, 0.1916, 0.8408, 0.1916, 0.629, 0.1916, 0.629, 0.1916, 0.8408, 0.1733, 0.8408, 0.1733, 0.629, 0.1733, 0.629, 0.1733, 0.8408, 0.1535, 0.8408, 0.1535, 0.629, 0.1535, 0.629, 0.1535, 0.8408, 0.1328, 0.8408, 0.1328, 0.629, 0.1328, 0.629, 0.1328, 0.8408, 0.1122, 0.8408, 0.1122, 0.629, 0.1122, 0.629, 0.1122, 0.8408, 0.0923, 0.8408, 0.0923, 0.629, 0.0923, 0.629, 0.0923, 0.8408, 0.074, 0.8408, 0.074, 0.629, 0.074, 0.629, 0.074, 0.8408, 0.05796, 0.8408, 0.05796, 0.629, 0.05796, 0.629, 0.05796, 0.8408, 0.04479, 0.8408, 0.04479, 0.629, 0.04479, 0.629, 0.04479, 0.8408, 0.03501, 0.8408, 0.03501, 0.629, 0.03501, 0.629, 0.03501, 0.8408, 0.02898, 0.8408, 0.02898, 0.629, 0.02898, 0.629, 0.02898, 0.8408, 0.02695, 0.8408, 0.02695, 0.629, 0.02695, 0.629, 0.02695, 0.8408, 0.02898, 0.8408, 0.02898, 0.629, 0.02898, 0.629, 0.02898, 0.8408, 0.03501, 0.8408, 0.03501, 0.629, 0.03501, 0.629, 0.03501, 0.8408, 0.04479, 0.8408, 0.04479, 0.629, 0.04479, 0.629, 0.04479, 0.8408, 0.05796, 0.8408, 0.05796, 0.629, 0.05796, 0.629, 0.05796, 0.8408, 0.074, 0.8408, 0.074, 0.629, 0.074, 0.629, 0.074, 0.8408, 0.0923, 0.8408, 0.0923, 0.629, 0.0923, 0.629, 0.0923, 0.8408, 0.1122, 0.8408, 0.1122, 0.629, 0.1122, 0.629, 0.1122, 0.8408, 0.1328, 0.8408, 0.1328, 0.629, 0.1328, 0.629, 0.1328, 0.8408, 0.1535, 0.8408, 0.1535, 0.629, 0.1535, 0.629, 0.1535, 0.8408, 0.1733, 0.8408, 0.1733, 0.629, 0.1733, 0.629, 0.1733, 0.8408, 0.1916, 0.8408, 0.1916, 0.629, 0.1916, 0.629, 0.1916, 0.8408, 0.2077, 0.8408, 0.2077, 0.629, 0.2077, 0.629, 0.2077, 0.8408, 0.2208, 0.8408, 0.2208, 0.629, 0.2208, 0.629, 0.2208, 0.8408, 0.2306, 0.8408, 0.2306, 0.629, 0.2367, 0.629, 0.2367, 0.8408, 0.2387, 0.8408, 0.2387, 0.629, 0.2306, 0.629, 0.2306, 0.8408, 0.2367, 0.8408, 0.2367, 0.629, 0.02297, 0.02648, 0.2428, 0.02648, 0.2428, 0.5973, 0.02297, 0.5973, 0.02297, 0.02648, 0.2428, 0.02648, 0.2428, 0.5973, 0.02297, 0.5973, 0.02297, 0.02648, 0.2428, 0.02648, 0.2428, 0.5973, 0.02297, 0.5973, 0.02297, 0.02648, 0.2428, 0.02648, 0.2428, 0.5973, 0.02297, 0.5973, 0.02297, 0.02648, 0.2428, 0.02648, 0.2428, 0.5973, 0.02297, 0.5973, 0.02297, 0.02648, 0.2428, 0.02648, 0.2428, 0.5973, 0.02297, 0.5973, 0.02297, 0.02648, 0.2428, 0.02648, 0.2428, 0.5973, 0.02297, 0.5973, 0.02297, 0.02648, 0.2428, 0.02648, 0.2428, 0.5973, 0.02297, 0.5973, 0.02297, 0.02648, 0.2428, 0.02648, 0.2428, 0.5973, 0.02297, 0.5973, 0.02297, 0.02648, 0.2428, 0.02648, 0.2428, 0.5973, 0.02297, 0.5973, 0.02297, 0.02648, 0.2428, 0.02648, 0.2428, 0.5973, 0.02297, 0.5973, 0.02297, 0.02648, 0.2428, 0.02648, 0.2428, 0.5973, 0.02297, 0.5973, 0.02297, 0.02648, 0.2428, 0.02648, 0.2428, 0.5973, 0.02297, 0.5973, 0.02297, 0.02648, 0.2428, 0.02648, 0.2428, 0.5973, 0.02297, 0.5973, 0.02297, 0.02648, 0.2428, 0.02648, 0.2428, 0.5973, 0.02297, 0.5973, 0.02297, 0.02648, 0.2428, 0.02648, 0.2428, 0.5973, 0.02297, 0.5973, 0.02297, 0.02648, 0.2428, 0.02648, 0.2428, 0.5973, 0.02297, 0.5973, 0.02297, 0.02648, 0.2428, 0.02648, 0.2428, 0.5973, 0.02297, 0.5973, 0.02297, 0.02648, 0.2428, 0.02648, 0.2428, 0.5973, 0.02297, 0.5973, 0.02297, 0.02648, 0.2428, 0.02648, 0.2428, 0.5973, 0.02297, 0.5973, 0.02297, 0.02648, 0.2428, 0.02648, 0.2428, 0.5973, 0.02297, 0.5973, 0.02297, 0.02648, 0.2428, 0.02648, 0.2428, 0.5973, 0.02297, 0.5973, 0.02297, 0.02648, 0.2428, 0.02648, 0.2428, 0.5973, 0.02297, 0.5973, 0.02297, 0.02648, 0.2428, 0.02648, 0.2428, 0.5973, 0.02297, 0.5973, 0.02297, 0.02648, 0.2428, 0.02648, 0.2428, 0.5973, 0.02297, 0.5973, 0.02297, 0.02648, 0.2428, 0.02648, 0.2428, 0.5973, 0.02297, 0.5973, 0.02297, 0.02648, 0.2428, 0.02648, 0.2428, 0.5973, 0.02297, 0.5973, 0.02297, 0.02648, 0.2428, 0.02648, 0.2428, 0.5973, 0.02297, 0.5973, 0.02297, 0.02648, 0.2428, 0.02648, 0.2428, 0.5973, 0.02297, 0.5973, 0.02297, 0.02648, 0.2428, 0.02648, 0.2428, 0.5973, 0.02297, 0.5973, 0.02297, 0.02648, 0.2428, 0.02648, 0.2428, 0.5973, 0.02297, 0.5973, 0.02297, 0.02648, 0.2428, 0.02648, 0.2428, 0.5973, 0.02297, 0.5973, 0.02297, 0.02648, 0.2428, 0.02648, 0.2428, 0.5973, 0.02297, 0.5973, 0.02297, 0.02648, 0.2428, 0.02648, 0.2428, 0.5973, 0.02297, 0.5973, 0.02297, 0.02648, 0.2428, 0.02648, 0.2428, 0.5973, 0.02297, 0.5973, 0.02297, 0.02648, 0.2428, 0.02648, 0.2428, 0.5973, 0.02297, 0.5973, 0.02297, 0.02648, 0.2428, 0.02648, 0.2428, 0.5973, 0.02297, 0.5973, 0.02297, 0.02648, 0.2428, 0.02648, 0.2428, 0.5973, 0.02297, 0.5973, 0.02297, 0.02648, 0.2428, 0.02648, 0.2428, 0.5973, 0.02297, 0.5973, 0.02297, 0.02648, 0.2428, 0.02648, 0.2428, 0.5973, 0.02297, 0.5973, 0.02297, 0.02648, 0.2428, 0.02648, 0.2428, 0.5973, 0.02297, 0.5973, 0.02297, 0.02648, 0.2428, 0.02648, 0.2428, 0.5973, 0.02297, 0.5973, 0.02297, 0.02648, 0.2428, 0.02648, 0.2428, 0.5973, 0.02297, 0.5973, 0.02297, 0.02648, 0.2428, 0.02648, 0.2428, 0.5973, 0.02297, 0.5973, 0.02297, 0.02648, 0.2428, 0.02648, 0.2428, 0.5973, 0.02297, 0.5973, 0.02297, 0.02648, 0.2428, 0.02648, 0.2428, 0.5973, 0.02297, 0.5973, 0.02297, 0.02648, 0.2428, 0.02648, 0.2428, 0.5973, 0.02297, 0.5973, 0.02297, 0.02648, 0.2428, 0.02648, 0.2428, 0.5973, 0.02297, 0.5973, 0.02297, 0.02648, 0.2428, 0.02648, 0.2428, 0.4294, 0.02297, 0.4294, 0.02297, 0.02648, 0.2428, 0.02648, 0.2428, 0.4294, 0.02297, 0.4294, 0.02297, 0.02648, 0.2428, 0.02648, 0.2428, 0.4294, 0.02297, 0.4294, 0.02297, 0.02648, 0.2428, 0.02648, 0.2428, 0.4294, 0.02297, 0.4294, 0.02297, 0.02648, 0.2428, 0.02648, 0.2428, 0.4294, 0.02297, 0.4294, 0.02297, 0.02648, 0.2428, 0.02648, 0.2428, 0.4294, 0.02297, 0.4294, 0.02297, 0.02648, 0.2428, 0.02648, 0.2428, 0.4294, 0.02297, 0.4294, 0.02297, 0.02648, 0.2428, 0.02648, 0.2428, 0.4294, 0.02297, 0.4294, 0.02297, 0.02648, 0.2428, 0.02648, 0.2428, 0.4294, 0.02297, 0.4294, 0.02297, 0.02648, 0.2428, 0.02648, 0.2428, 0.4294, 0.02297, 0.4294, 0.02297, 0.02648, 0.2428, 0.02648, 0.2428, 0.4294, 0.02297, 0.4294, 0.02297, 0.02648, 0.2428, 0.02648, 0.2428, 0.4294, 0.02297, 0.4294, 0.02297, 0.02648, 0.2428, 0.02648, 0.2428, 0.4294, 0.02297, 0.4294, 0.02297, 0.02648, 0.2428, 0.02648, 0.2428, 0.4294, 0.02297, 0.4294, 0.02297, 0.02648, 0.2428, 0.02648, 0.2428, 0.4294, 0.02297, 0.4294, 0.02297, 0.02648, 0.2428, 0.02648, 0.2428, 0.4294, 0.02297, 0.4294, 0.02297, 0.02648, 0.2428, 0.02648, 0.2428, 0.4294, 0.02297, 0.4294, 0.02297, 0.02648, 0.2428, 0.02648, 0.2428, 0.4294, 0.02297, 0.4294, 0.02297, 0.02648, 0.2428, 0.02648, 0.2428, 0.4294, 0.02297, 0.4294, 0.02297, 0.02648, 0.2428, 0.02648, 0.2428, 0.4294, 0.02297, 0.4294, 0.02297, 0.02648, 0.2428, 0.02648, 0.2428, 0.4294, 0.02297, 0.4294, 0.02297, 0.02648, 0.2428, 0.02648, 0.2428, 0.4294, 0.02297, 0.4294, 0.02297, 0.02648, 0.2428, 0.02648, 0.2428, 0.4294, 0.02297, 0.4294, 0.02297, 0.02648, 0.2428, 0.02648, 0.2428, 0.4294, 0.02297, 0.4294, 0.02297, 0.02648, 0.2428, 0.02648, 0.2428, 0.5973, 0.02297, 0.5973, 0.02297, 0.02648, 0.2428, 0.02648, 0.2428, 0.5973, 0.02297, 0.5973, 0.02297, 0.02648, 0.2428, 0.02648, 0.2428, 0.5973, 0.02297, 0.5973, 0.02297, 0.02648, 0.2428, 0.02648, 0.2428, 0.5973, 0.02297, 0.5973, 0.02297, 0.02648, 0.2428, 0.02648, 0.2428, 0.5973, 0.02297, 0.5973, 0.02297, 0.02648, 0.2428, 0.02648, 0.2428, 0.5973, 0.02297, 0.5973, 0.02297, 0.02648, 0.2428, 0.02648, 0.2428, 0.5973, 0.02297, 0.5973, 0.02297, 0.02648, 0.2428, 0.02648, 0.2428, 0.5973, 0.02297, 0.5973, 0.02297, 0.02648, 0.2428, 0.02648, 0.2428, 0.5973, 0.02297, 0.5973, 0.02297, 0.02648, 0.2428, 0.02648, 0.2428, 0.5973, 0.02297, 0.5973, 0.02297, 0.02648, 0.2428, 0.02648, 0.2428, 0.5973, 0.02297, 0.5973, 0.02297, 0.02648, 0.2428, 0.02648, 0.2428, 0.5973, 0.02297, 0.5973, 0.02297, 0.02648, 0.2428, 0.02648, 0.2428, 0.5973, 0.02297, 0.5973, 0.02297, 0.02648, 0.2428, 0.02648, 0.2428, 0.5973, 0.02297, 0.5973, 0.02297, 0.02648, 0.2428, 0.02648, 0.2428, 0.5973, 0.02297, 0.5973, 0.02297, 0.02648, 0.2428, 0.02648, 0.2428, 0.5973, 0.02297, 0.5973, 0.02297, 0.02648, 0.2428, 0.02648, 0.2428, 0.5973, 0.02297, 0.5973, 0.02297, 0.02648, 0.2428, 0.02648, 0.2428, 0.5973, 0.02297, 0.5973, 0.02297, 0.02648, 0.2428, 0.02648, 0.2428, 0.5973, 0.02297, 0.5973, 0.02297, 0.02648, 0.2428, 0.02648, 0.2428, 0.5973, 0.02297, 0.5973, 0.02297, 0.02648, 0.2428, 0.02648, 0.2428, 0.5973, 0.02297, 0.5973, 0.02297, 0.02648, 0.2428, 0.02648, 0.2428, 0.5973, 0.02297, 0.5973, 0.02297, 0.02648, 0.2428, 0.02648, 0.2428, 0.5973, 0.02297, 0.5973, 0.02297, 0.02648, 0.2428, 0.02648, 0.2428, 0.5973, 0.02297, 0.5973, 0.02297, 0.02648, 0.02297, 0.5973, 0.2428, 0.5973, 0.2428, 0.02648, 0.02297, 0.02648, 0.02297, 0.5973, 0.2428, 0.5973, 0.2428, 0.02648, 0.02297, 0.02648, 0.02297, 0.5973, 0.2428, 0.5973, 0.2428, 0.02648, 0.02297, 0.02648, 0.02297, 0.5973, 0.2428, 0.5973, 0.2428, 0.02648, 0.02297, 0.02648, 0.02297, 0.5973, 0.2428, 0.5973, 0.2428, 0.02648, 0.02297, 0.02648, 0.02297, 0.5973, 0.2428, 0.5973, 0.2428, 0.02648, 0.02297, 0.02648, 0.02297, 0.5973, 0.2428, 0.5973, 0.2428, 0.02648, 0.02297, 0.02648, 0.02297, 0.5973, 0.2428, 0.5973, 0.2428, 0.02648, 0.02297, 0.02648, 0.02297, 0.5973, 0.2428, 0.5973, 0.2428, 0.02648, 0.02297, 0.02648, 0.02297, 0.5973, 0.2428, 0.5973, 0.2428, 0.02648, 0.02297, 0.02648, 0.02297, 0.5973, 0.2428, 0.5973, 0.2428, 0.02648, 0.02297, 0.02648, 0.02297, 0.5973, 0.2428, 0.5973, 0.2428, 0.02648, 0.02297, 0.02648, 0.02297, 0.5973, 0.2428, 0.5973, 0.2428, 0.02648, 0.02297, 0.02648, 0.02297, 0.5973, 0.2428, 0.5973, 0.2428, 0.02648, 0.02297, 0.02648, 0.02297, 0.5973, 0.2428, 0.5973, 0.2428, 0.02648, 0.02297, 0.02648, 0.02297, 0.5973, 0.2428, 0.5973, 0.2428, 0.02648, 0.02297, 0.02648, 0.02297, 0.5973, 0.2428, 0.5973, 0.2428, 0.02648, 0.02297, 0.02648, 0.02297, 0.5973, 0.2428, 0.5973, 0.2428, 0.02648, 0.02297, 0.02648, 0.02297, 0.5973, 0.2428, 0.5973, 0.2428, 0.02648, 0.02297, 0.02648, 0.02297, 0.5973, 0.2428, 0.5973, 0.2428, 0.02648, 0.02297, 0.02648, 0.02297, 0.5973, 0.2428, 0.5973, 0.2428, 0.02648, 0.02297, 0.02648, 0.02297, 0.5973, 0.2428, 0.5973, 0.2428, 0.02648, 0.02297, 0.02648, 0.02297, 0.5973, 0.2428, 0.5973, 0.2428, 0.02648, 0.02297, 0.02648, 0.02297, 0.5973, 0.2428, 0.5973, 0.2428, 0.02648, 0.02297, 0.02648, 0.2428, 0.02648, 0.2428, 0.5973, 0.02297, 0.5973, 0.02297, 0.02648, 0.2428, 0.02648, 0.2428, 0.5973, 0.02297, 0.5973, 0.02297, 0.02648, 0.2428, 0.02648, 0.2428, 0.5973, 0.02297, 0.5973, 0.02297, 0.02648, 0.2428, 0.02648, 0.2428, 0.5973, 0.02297, 0.5973, 0.02297, 0.02648, 0.2428, 0.02648, 0.2428, 0.5973, 0.02297, 0.5973, 0.02297, 0.02648, 0.2428, 0.02648, 0.2428, 0.5973, 0.02297, 0.5973, 0.02297, 0.02648, 0.2428, 0.02648, 0.2428, 0.5973, 0.02297, 0.5973, 0.02297, 0.02648, 0.2428, 0.02648, 0.2428, 0.5973, 0.02297, 0.5973, 0.02297, 0.02648, 0.2428, 0.02648, 0.2428, 0.5973, 0.02297, 0.5973, 0.02297, 0.02648, 0.2428, 0.02648, 0.2428, 0.5973, 0.02297, 0.5973, 0.02297, 0.02648, 0.2428, 0.02648, 0.2428, 0.5973, 0.02297, 0.5973, 0.02297, 0.02648, 0.2428, 0.02648, 0.2428, 0.5973, 0.02297, 0.5973, 0.02297, 0.02648, 0.2428, 0.02648, 0.2428, 0.5973, 0.02297, 0.5973, 0.02297, 0.02648, 0.2428, 0.02648, 0.2428, 0.5973, 0.02297, 0.5973, 0.02297, 0.02648, 0.2428, 0.02648, 0.2428, 0.5973, 0.02297, 0.5973, 0.02297, 0.02648, 0.2428, 0.02648, 0.2428, 0.5973, 0.02297, 0.5973, 0.02297, 0.02648, 0.2428, 0.02648, 0.2428, 0.5973, 0.02297, 0.5973, 0.02297, 0.02648, 0.2428, 0.02648, 0.2428, 0.5973, 0.02297, 0.5973, 0.02297, 0.02648, 0.2428, 0.02648, 0.2428, 0.5973, 0.02297, 0.5973, 0.02297, 0.02648, 0.2428, 0.02648, 0.2428, 0.5973, 0.02297, 0.5973, 0.02297, 0.02648, 0.2428, 0.02648, 0.2428, 0.5973, 0.02297, 0.5973, 0.02297, 0.02648, 0.2428, 0.02648, 0.2428, 0.5973, 0.02297, 0.5973, 0.02297, 0.02648, 0.2428, 0.02648, 0.2428, 0.5973, 0.02297, 0.5973, 0.02297, 0.02648, 0.2428, 0.02648, 0.2428, 0.5973, 0.02297, 0.5973, 0.02297, 0.6307, 0.02297, 0.8475, 0.2428, 0.8475, 0.2428, 0.6307, 0.02297, 0.6307, 0.02297, 0.8475, 0.2428, 0.8475, 0.2428, 0.6307, 0.02297, 0.6307, 0.02297, 0.8475, 0.2428, 0.8475, 0.2428, 0.6307, 0.02297, 0.6307, 0.02297, 0.8475, 0.2428, 0.8475, 0.2428, 0.6307, 0.02297, 0.6307, 0.02297, 0.8475, 0.2428, 0.8475, 0.2428, 0.6307, 0.02297, 0.6307, 0.02297, 0.8475, 0.2428, 0.8475, 0.2428, 0.6307, 0.02297, 0.6307, 0.02297, 0.8475, 0.2428, 0.8475, 0.2428, 0.6307, 0.02297, 0.6307, 0.02297, 0.8475, 0.2428, 0.8475, 0.2428, 0.6307, 0.02297, 0.6307, 0.02297, 0.8475, 0.2428, 0.8475, 0.2428, 0.6307, 0.02297, 0.6307, 0.02297, 0.8475, 0.2428, 0.8475, 0.2428, 0.6307, 0.02297, 0.6307, 0.02297, 0.8475, 0.2428, 0.8475, 0.2428, 0.6307, 0.02297, 0.6307, 0.02297, 0.8475, 0.2428, 0.8475, 0.2428, 0.6307, 0.02297, 0.6307, 0.02297, 0.8475, 0.2428, 0.8475, 0.2428, 0.6307, 0.02297, 0.6307, 0.02297, 0.8475, 0.2428, 0.8475, 0.2428, 0.6307, 0.02297, 0.6307, 0.02297, 0.8475, 0.2428, 0.8475, 0.2428, 0.6307, 0.02297, 0.6307, 0.02297, 0.8475, 0.2428, 0.8475, 0.2428, 0.6307, 0.02297, 0.6307, 0.02297, 0.8475, 0.2428, 0.8475, 0.2428, 0.6307, 0.02297, 0.6307, 0.02297, 0.8475, 0.2428, 0.8475, 0.2428, 0.6307, 0.02297, 0.6307, 0.02297, 0.8475, 0.2428, 0.8475, 0.2428, 0.6307, 0.02297, 0.6307, 0.02297, 0.8475, 0.2428, 0.8475, 0.2428, 0.6307, 0.02297, 0.6307, 0.02297, 0.8475, 0.2428, 0.8475, 0.2428, 0.6307, 0.02297, 0.6307, 0.02297, 0.8475, 0.2428, 0.8475, 0.2428, 0.6307, 0.02297, 0.6307, 0.02297, 0.8475, 0.2428, 0.8475, 0.2428, 0.6307, 0.02297, 0.6307, 0.02297, 0.8475, 0.2428, 0.8475, 0.2428, 0.6307, 0.02297, 0.6307, 0.02297, 0.8475, 0.2428, 0.8475, 0.2428, 0.6307, 0.02297, 0.6307, 0.02297, 0.8475, 0.2428, 0.8475, 0.2428, 0.6307, 0.02297, 0.6307, 0.02297, 0.8475, 0.2428, 0.8475, 0.2428, 0.6307, 0.02297, 0.6307, 0.02297, 0.8475, 0.2428, 0.8475, 0.2428, 0.6307, 0.02297, 0.6307, 0.02297, 0.8475, 0.2428, 0.8475, 0.2428, 0.6307, 0.02297, 0.6307, 0.02297, 0.8475, 0.2428, 0.8475, 0.2428, 0.6307, 0.02297, 0.6307, 0.02297, 0.8475, 0.2428, 0.8475, 0.2428, 0.6307, 0.02297, 0.6307, 0.02297, 0.8475, 0.2428, 0.8475, 0.2428, 0.6307, 0.02297, 0.6307, 0.02297, 0.8475, 0.2428, 0.8475, 0.2428, 0.6307, 0.02297, 0.6307, 0.02297, 0.8475, 0.2428, 0.8475, 0.2428, 0.6307, 0.02297, 0.6307, 0.02297, 0.8475, 0.2428, 0.8475, 0.2428, 0.6307, 0.02297, 0.6307, 0.02297, 0.8475, 0.2428, 0.8475, 0.2428, 0.6307, 0.02297, 0.6246, 0.2428, 0.6246, 0.2428, 0.8475, 0.02297, 0.8475, 0.02297, 0.6246, 0.2428, 0.6246, 0.2428, 0.8475, 0.02297, 0.8475, 0.02297, 0.6246, 0.2428, 0.6246, 0.2428, 0.8475, 0.02297, 0.8475, 0.02297, 0.6246, 0.2428, 0.6246, 0.2428, 0.8475, 0.02297, 0.8475, 0.02297, 0.6246, 0.2428, 0.6246, 0.2428, 0.8475, 0.02297, 0.8475, 0.02297, 0.6246, 0.2428, 0.6246, 0.2428, 0.8475, 0.02297, 0.8475, 0.02297, 0.02648, 0.2428, 0.02648, 0.2428, 0.5973, 0.02297, 0.5973, 0.02297, 0.02648, 0.2428, 0.02648, 0.2428, 0.5973, 0.02297, 0.5973, 0.02297, 0.02648, 0.2428, 0.02648, 0.2428, 0.5973, 0.02297, 0.5973, 0.02297, 0.02648, 0.2428, 0.02648, 0.2428, 0.5973, 0.02297, 0.5973, 0.02297, 0.02648, 0.2428, 0.02648, 0.2428, 0.5973, 0.02297, 0.5973, 0.02297, 0.02648, 0.2428, 0.02648, 0.2428, 0.5973, 0.02297, 0.5973, 0.02297, 0.02648, 0.2428, 0.02648, 0.2428, 0.5973, 0.02297, 0.5973, 0.02297, 0.02648, 0.2428, 0.02648, 0.2428, 0.5973, 0.02297, 0.5973, 0.02297, 0.02648, 0.2428, 0.02648, 0.2428, 0.5973, 0.02297, 0.5973, 0.02297, 0.02648, 0.2428, 0.02648, 0.2428, 0.5973, 0.02297, 0.5973, 0.02297, 0.02648, 0.2428, 0.02648, 0.2428, 0.5973, 0.02297, 0.5973, 0.02297, 0.02648, 0.2428, 0.02648, 0.2428, 0.5973, 0.02297, 0.5973, 0.4311, 0.8233, 0.4135, 0.8251, 0.3959, 0.8233, 0.3791, 0.8182, 0.3635, 0.8099, 0.3498, 0.7987, 0.3387, 0.7851, 0.3303, 0.7695, 0.3252, 0.7526, 0.3235, 0.735, 0.3252, 0.7175, 0.3303, 0.7006, 0.3387, 0.685, 0.3498, 0.6714, 0.3635, 0.6602, 0.3791, 0.6519, 0.3959, 0.6468, 0.4135, 0.645, 0.4311, 0.6468, 0.448, 0.6519, 0.4635, 0.6602, 0.4772, 0.6714, 0.4884, 0.685, 0.4967, 0.7006, 0.5018, 0.7175, 0.5035, 0.735, 0.5018, 0.7526, 0.4967, 0.7695, 0.4884, 0.7851, 0.4772, 0.7987, 0.4635, 0.8099, 0.448, 0.8182, 0.4421, 0.966, 0.4507, 0.9652, 0.459, 0.9627, 0.4666, 0.9586, 0.4732, 0.9531, 0.4787, 0.9464, 0.4828, 0.9388, 0.4853, 0.9306, 0.4861, 0.922, 0.4853, 0.9134, 0.4828, 0.9051, 0.4787, 0.8975, 0.4732, 0.8909, 0.4666, 0.8854, 0.459, 0.8813, 0.4507, 0.8788, 0.4421, 0.878, 0.4335, 0.8788, 0.4253, 0.8813, 0.4177, 0.8854, 0.411, 0.8909, 0.4055, 0.8975, 0.4014, 0.9051, 0.3989, 0.9134, 0.3981, 0.922, 0.3989, 0.9306, 0.4014, 0.9388, 0.4055, 0.9464, 0.411, 0.9531, 0.4177, 0.9586, 0.4253, 0.9627, 0.4335, 0.9652, 0.5194, 0.629, 0.5194, 0.8408, 0.5174, 0.8408, 0.5174, 0.629, 0.5174, 0.629, 0.5174, 0.8408, 0.5114, 0.8408, 0.5114, 0.629, 0.5114, 0.629, 0.5114, 0.8408, 0.5016, 0.8408, 0.5016, 0.629, 0.5016, 0.629, 0.5016, 0.8408, 0.4884, 0.8408, 0.4884, 0.629, 0.4884, 0.629, 0.4884, 0.8408, 0.4724, 0.8408, 0.4724, 0.629, 0.4724, 0.629, 0.4724, 0.8408, 0.4541, 0.8408, 0.4541, 0.629, 0.4541, 0.629, 0.4541, 0.8408, 0.4342, 0.8408, 0.4342, 0.629, 0.4342, 0.629, 0.4342, 0.8408, 0.4136, 0.8408, 0.4136, 0.629, 0.4136, 0.629, 0.4136, 0.8408, 0.3929, 0.8408, 0.3929, 0.629, 0.3929, 0.629, 0.3929, 0.8408, 0.3731, 0.8408, 0.3731, 0.629, 0.3731, 0.629, 0.3731, 0.8408, 0.3548, 0.8408, 0.3548, 0.629, 0.3548, 0.629, 0.3548, 0.8408, 0.3387, 0.8408, 0.3387, 0.629, 0.3387, 0.629, 0.3387, 0.8408, 0.3256, 0.8408, 0.3256, 0.629, 0.3256, 0.629, 0.3256, 0.8408, 0.3158, 0.8408, 0.3158, 0.629, 0.3158, 0.629, 0.3158, 0.8408, 0.3097, 0.8408, 0.3097, 0.629, 0.3097, 0.629, 0.3097, 0.8408, 0.3077, 0.8408, 0.3077, 0.629, 0.3077, 0.629, 0.3077, 0.8408, 0.3097, 0.8408, 0.3097, 0.629, 0.3097, 0.629, 0.3097, 0.8408, 0.3158, 0.8408, 0.3158, 0.629, 0.3158, 0.629, 0.3158, 0.8408, 0.3256, 0.8408, 0.3256, 0.629, 0.3256, 0.629, 0.3256, 0.8408, 0.3387, 0.8408, 0.3387, 0.629, 0.3387, 0.629, 0.3387, 0.8408, 0.3548, 0.8408, 0.3548, 0.629, 0.3548, 0.629, 0.3548, 0.8408, 0.3731, 0.8408, 0.3731, 0.629, 0.3731, 0.629, 0.3731, 0.8408, 0.3929, 0.8408, 0.3929, 0.629, 0.3929, 0.629, 0.3929, 0.8408, 0.4136, 0.8408, 0.4136, 0.629, 0.4136, 0.629, 0.4136, 0.8408, 0.4342, 0.8408, 0.4342, 0.629, 0.4342, 0.629, 0.4342, 0.8408, 0.4541, 0.8408, 0.4541, 0.629, 0.4541, 0.629, 0.4541, 0.8408, 0.4724, 0.8408, 0.4724, 0.629, 0.4724, 0.629, 0.4724, 0.8408, 0.4884, 0.8408, 0.4884, 0.629, 0.4884, 0.629, 0.4884, 0.8408, 0.5016, 0.8408, 0.5016, 0.629, 0.5016, 0.629, 0.5016, 0.8408, 0.5114, 0.8408, 0.5114, 0.629, 0.5174, 0.629, 0.5174, 0.8408, 0.5194, 0.8408, 0.5194, 0.629, 0.5114, 0.629, 0.5114, 0.8408, 0.5174, 0.8408, 0.5174, 0.629, 0.4311, 0.8233, 0.448, 0.8182, 0.4635, 0.8099, 0.4772, 0.7987, 0.4884, 0.7851, 0.4967, 0.7695, 0.5018, 0.7526, 0.5035, 0.735, 0.5018, 0.7175, 0.4967, 0.7006, 0.4884, 0.685, 0.4772, 0.6714, 0.4635, 0.6602, 0.448, 0.6519, 0.4311, 0.6468, 0.4135, 0.645, 0.3959, 0.6468, 0.3791, 0.6519, 0.3635, 0.6602, 0.3498, 0.6714, 0.3387, 0.685, 0.3303, 0.7006, 0.3252, 0.7175, 0.3235, 0.735, 0.3252, 0.7526, 0.3303, 0.7695, 0.3387, 0.7851, 0.3498, 0.7987, 0.3635, 0.8099, 0.3791, 0.8182, 0.3959, 0.8233, 0.4135, 0.8251, 0.5194, 0.629, 0.5174, 0.629, 0.5174, 0.8408, 0.5194, 0.8408, 0.5174, 0.629, 0.5114, 0.629, 0.5114, 0.8408, 0.5174, 0.8408, 0.5114, 0.629, 0.5016, 0.629, 0.5016, 0.8408, 0.5114, 0.8408, 0.5016, 0.629, 0.4884, 0.629, 0.4884, 0.8408, 0.5016, 0.8408, 0.4884, 0.629, 0.4724, 0.629, 0.4724, 0.8408, 0.4884, 0.8408, 0.4724, 0.629, 0.4541, 0.629, 0.4541, 0.8408, 0.4724, 0.8408, 0.4541, 0.629, 0.4342, 0.629, 0.4342, 0.8408, 0.4541, 0.8408, 0.4342, 0.629, 0.4136, 0.629, 0.4136, 0.8408, 0.4342, 0.8408, 0.4136, 0.629, 0.3929, 0.629, 0.3929, 0.8408, 0.4136, 0.8408, 0.3929, 0.629, 0.3731, 0.629, 0.3731, 0.8408, 0.3929, 0.8408, 0.3731, 0.629, 0.3548, 0.629, 0.3548, 0.8408, 0.3731, 0.8408, 0.3548, 0.629, 0.3387, 0.629, 0.3387, 0.8408, 0.3548, 0.8408, 0.3387, 0.629, 0.3256, 0.629, 0.3256, 0.8408, 0.3387, 0.8408, 0.3256, 0.629, 0.3158, 0.629, 0.3158, 0.8408, 0.3256, 0.8408, 0.3158, 0.629, 0.3097, 0.629, 0.3097, 0.8408, 0.3158, 0.8408, 0.3097, 0.629, 0.3077, 0.629, 0.3077, 0.8408, 0.3097, 0.8408, 0.3077, 0.629, 0.3097, 0.629, 0.3097, 0.8408, 0.3077, 0.8408, 0.3097, 0.629, 0.3158, 0.629, 0.3158, 0.8408, 0.3097, 0.8408, 0.3158, 0.629, 0.3256, 0.629, 0.3256, 0.8408, 0.3158, 0.8408, 0.3256, 0.629, 0.3387, 0.629, 0.3387, 0.8408, 0.3256, 0.8408, 0.3387, 0.629, 0.3548, 0.629, 0.3548, 0.8408, 0.3387, 0.8408, 0.3548, 0.629, 0.3731, 0.629, 0.3731, 0.8408, 0.3548, 0.8408, 0.3731, 0.629, 0.3929, 0.629, 0.3929, 0.8408, 0.3731, 0.8408, 0.3929, 0.629, 0.4136, 0.629, 0.4136, 0.8408, 0.3929, 0.8408, 0.4136, 0.629, 0.4342, 0.629, 0.4342, 0.8408, 0.4136, 0.8408, 0.4342, 0.629, 0.4541, 0.629, 0.4541, 0.8408, 0.4342, 0.8408, 0.4541, 0.629, 0.4724, 0.629, 0.4724, 0.8408, 0.4541, 0.8408, 0.4724, 0.629, 0.4884, 0.629, 0.4884, 0.8408, 0.4724, 0.8408, 0.4884, 0.629, 0.5016, 0.629, 0.5016, 0.8408, 0.4884, 0.8408, 0.5016, 0.629, 0.5114, 0.629, 0.5114, 0.8408, 0.5016, 0.8408, 0.5174, 0.629, 0.5194, 0.629, 0.5194, 0.8408, 0.5174, 0.8408, 0.5114, 0.629, 0.5174, 0.629, 0.5174, 0.8408, 0.5114, 0.8408, 0.3133, 0.9748, 0.27, 0.9758, 0.2266, 0.9748, 0.185, 0.9719, 0.1466, 0.9671, 0.1129, 0.9607, 0.08532, 0.9529, 0.0648, 0.944, 0.05216, 0.9343, 0.0479, 0.9242, 0.05216, 0.9141, 0.0648, 0.9044, 0.08532, 0.8955, 0.1129, 0.8877, 0.1466, 0.8813, 0.185, 0.8765, 0.2266, 0.8735, 0.27, 0.8726, 0.3133, 0.8735, 0.3549, 0.8765, 0.3933, 0.8813, 0.427, 0.8877, 0.4546, 0.8955, 0.4751, 0.9044, 0.4878, 0.9141, 0.492, 0.9242, 0.4878, 0.9343, 0.4751, 0.944, 0.4546, 0.9529, 0.427, 0.9607, 0.3933, 0.9671, 0.3549, 0.9719, 0.4421, 0.966, 0.4507, 0.9652, 0.459, 0.9627, 0.4666, 0.9586, 0.4732, 0.9531, 0.4787, 0.9464, 0.4828, 0.9388, 0.4853, 0.9306, 0.4861, 0.922, 0.4853, 0.9134, 0.4828, 0.9051, 0.4787, 0.8975, 0.4732, 0.8909, 0.4666, 0.8854, 0.459, 0.8813, 0.4507, 0.8788, 0.4421, 0.878, 0.4335, 0.8788, 0.4253, 0.8813, 0.4177, 0.8854, 0.411, 0.8909, 0.4055, 0.8975, 0.4014, 0.9051, 0.3989, 0.9134, 0.3981, 0.922, 0.3989, 0.9306, 0.4014, 0.9388, 0.4055, 0.9464, 0.411, 0.9531, 0.4177, 0.9586, 0.4253, 0.9627, 0.4335, 0.9652, 0.5313, 0.8634, 0.5313, 0.9849, 0.5263, 0.9849, 0.5263, 0.8634, 0.5263, 0.8634, 0.5263, 0.9849, 0.5114, 0.9849, 0.5114, 0.8634, 0.5114, 0.8634, 0.5114, 0.9849, 0.4873, 0.9849, 0.4873, 0.8634, 0.4873, 0.8634, 0.4873, 0.9849, 0.4548, 0.9849, 0.4548, 0.8634, 0.4548, 0.8634, 0.4548, 0.9849, 0.4152, 0.9849, 0.4152, 0.8634, 0.4152, 0.8634, 0.4152, 0.9849, 0.3701, 0.9849, 0.3701, 0.8634, 0.3701, 0.8634, 0.3701, 0.9849, 0.3211, 0.9849, 0.3211, 0.8634, 0.3211, 0.8634, 0.3211, 0.9849, 0.2701, 0.9849, 0.2701, 0.8634, 0.2701, 0.8634, 0.2701, 0.9849, 0.2192, 0.9849, 0.2192, 0.8634, 0.2192, 0.8634, 0.2192, 0.9849, 0.1702, 0.9849, 0.1702, 0.8634, 0.1702, 0.8634, 0.1702, 0.9849, 0.1251, 0.9849, 0.1251, 0.8634, 0.1251, 0.8634, 0.1251, 0.9849, 0.08548, 0.9849, 0.08548, 0.8634, 0.08548, 0.8634, 0.08548, 0.9849, 0.053, 0.9849, 0.053, 0.8634, 0.053, 0.8634, 0.053, 0.9849, 0.02886, 0.9849, 0.02886, 0.8634, 0.02886, 0.8634, 0.02886, 0.9849, 0.014, 0.9849, 0.014, 0.8634, 0.014, 0.8634, 0.014, 0.9849, 0.008985, 0.9849, 0.008985, 0.8634, 0.008985, 0.8634, 0.008985, 0.9849, 0.014, 0.9849, 0.014, 0.8634, 0.014, 0.8634, 0.014, 0.9849, 0.02886, 0.9849, 0.02886, 0.8634, 0.02886, 0.8634, 0.02886, 0.9849, 0.053, 0.9849, 0.053, 0.8634, 0.053, 0.8634, 0.053, 0.9849, 0.08548, 0.9849, 0.08548, 0.8634, 0.08548, 0.8634, 0.08548, 0.9849, 0.1251, 0.9849, 0.1251, 0.8634, 0.1251, 0.8634, 0.1251, 0.9849, 0.1702, 0.9849, 0.1702, 0.8634, 0.1702, 0.8634, 0.1702, 0.9849, 0.2192, 0.9849, 0.2192, 0.8634, 0.2192, 0.8634, 0.2192, 0.9849, 0.2701, 0.9849, 0.2701, 0.8634, 0.2701, 0.8634, 0.2701, 0.9849, 0.3211, 0.9849, 0.3211, 0.8634, 0.3211, 0.8634, 0.3211, 0.9849, 0.3701, 0.9849, 0.3701, 0.8634, 0.3701, 0.8634, 0.3701, 0.9849, 0.4152, 0.9849, 0.4152, 0.8634, 0.4152, 0.8634, 0.4152, 0.9849, 0.4548, 0.9849, 0.4548, 0.8634, 0.4548, 0.8634, 0.4548, 0.9849, 0.4873, 0.9849, 0.4873, 0.8634, 0.4873, 0.8634, 0.4873, 0.9849, 0.5114, 0.9849, 0.5114, 0.8634, 0.5263, 0.8634, 0.5263, 0.9849, 0.5313, 0.9849, 0.5313, 0.8634, 0.5114, 0.8634, 0.5114, 0.9849, 0.5263, 0.9849, 0.5263, 0.8634, 0.02297, 0.02648, 0.02297, 0.5973, 0.2428, 0.5973, 0.2428, 0.02648, 0.02297, 0.02648, 0.02297, 0.5973, 0.2428, 0.5973, 0.2428, 0.02648, 0.02297, 0.02648, 0.02297, 0.5973, 0.2428, 0.5973, 0.2428, 0.02648, 0.02297, 0.02648, 0.02297, 0.5973, 0.2428, 0.5973, 0.2428, 0.02648, 0.02297, 0.02648, 0.02297, 0.5973, 0.2428, 0.5973, 0.2428, 0.02648, 0.02297, 0.02648, 0.02297, 0.5973, 0.2428, 0.5973, 0.2428, 0.02648, 0.02297, 0.02648, 0.02297, 0.5973, 0.2428, 0.5973, 0.2428, 0.02648, 0.02297, 0.02648, 0.02297, 0.5973, 0.2428, 0.5973, 0.2428, 0.02648, 0.02297, 0.02648, 0.02297, 0.5973, 0.2428, 0.5973, 0.2428, 0.02648, 0.02297, 0.02648, 0.02297, 0.5973, 0.2428, 0.5973, 0.2428, 0.02648, 0.02297, 0.02648, 0.02297, 0.5973, 0.2428, 0.5973, 0.2428, 0.02648, 0.02297, 0.02648, 0.02297, 0.5973, 0.2428, 0.5973, 0.2428, 0.02648])
me_elevator.materials.append(mat_classicelevator)
me_elevator.use_remesh_preserve_volume = False
me_elevator.use_remesh_preserve_attributes = False
me_elevator.use_mirror_vertex_groups = False
me_elevator.update()

# ---- objects
ob_elevator = bpy.data.objects.new('Elevator', me_elevator)

# ---- transforms, parenting, visibility, modifiers, constraints
ob_elevator.location = (0.0, 0.0, 0.0)
ob_elevator.lineart.crease_threshold = 0.0
_vg = ob_elevator.vertex_groups.new(name='Base')
_vg.add([0, 1, 2, 3, 4, 5, 6, 7, 8, 9, 10, 11, 12, 13, 14, 15, 16, 17, 18, 19, 20, 21, 22, 23, 24, 25, 26, 27, 28, 29, 30, 31, 32, 33, 34, 35, 36, 37, 38, 39, 40, 41, 42, 43, 44, 45, 46, 47, 48, 49, 50, 51, 52, 53, 54, 55, 56, 57, 58, 59, 60, 61, 62, 63, 64, 65, 66, 67, 68, 69, 70, 71, 72, 73, 74, 75, 76, 77, 78, 79, 80, 81, 82, 83, 84, 85, 86, 87, 88, 89, 90, 91, 92, 93, 94, 95, 96, 97, 98, 99, 100, 101, 102, 103, 104, 105, 106, 107, 108, 109, 110, 111, 112, 113, 114, 115, 116, 117, 118, 119, 120, 121, 122, 123, 124, 125, 126, 127, 128, 129, 130, 131, 132, 133, 134, 135, 136, 137, 138, 139, 140, 141, 142, 143, 144, 145, 146, 147, 148, 149, 150, 151, 152, 153, 154, 155, 156, 157, 158, 159, 160, 161, 162, 163, 164, 165, 166, 167, 168, 169, 170, 171, 172, 173, 174, 175, 176, 177, 178, 179, 180, 181, 182, 183, 184, 185, 186, 187, 188, 189, 190, 191, 192, 193, 194, 195, 196, 197, 198, 199, 200, 201, 202, 203, 204, 205, 206, 207, 208, 209, 210, 211, 212, 213, 214, 215, 216, 217, 218, 219, 220, 221, 222, 223, 224, 225, 226, 227, 228, 229, 230, 231, 232, 233, 234, 235, 236, 237, 238, 239, 240, 241, 242, 243, 244, 245, 246, 247, 248, 249, 250, 251, 252, 253, 254, 255, 256, 257, 258, 259, 260, 261, 262, 263, 264, 265, 266, 267, 268, 269, 270, 271, 272, 273, 274, 275, 276, 277, 278, 279, 280, 281, 282, 283, 284, 285, 286, 287, 288, 289, 290, 291, 292, 293, 294, 295, 296, 297, 298, 299, 300, 301, 302, 303, 304, 305, 306, 307, 308, 309, 310, 311, 312, 313, 314, 315, 316, 317, 318, 319, 320, 321, 322, 323, 324, 325, 326, 327, 328, 329, 330, 331, 332, 333, 334, 335, 336, 337, 338, 339, 340, 341, 342, 343, 344, 345, 346, 347, 348, 349, 350, 351, 352, 353, 354, 355, 356, 357, 358, 359, 360, 361, 362, 363, 364, 365, 366, 367, 368, 369, 370, 371, 372, 373, 374, 375, 376, 377, 378, 379, 380, 381, 382, 383, 384, 385, 386, 387, 388, 389, 390, 391, 392, 393, 394, 395, 396, 397, 398, 399, 400, 401, 402, 403, 404, 405, 406, 407, 408, 409, 410, 411, 412, 413, 414, 415, 416, 417, 418, 419, 420, 421, 422, 423, 424, 425, 426, 427, 428, 429, 430, 431, 432, 433, 434, 435, 436, 437, 438, 439, 440, 441, 442, 443, 444, 445, 446, 447, 448, 449, 450, 451, 452, 453, 454, 455, 456, 457, 458, 459, 460, 461, 462, 463, 464, 465, 466, 467, 468, 469, 470, 471, 472, 473, 474, 475, 476, 477, 478, 479, 480, 481, 482, 483, 484, 485, 486, 487, 488, 489, 490, 491, 492, 493, 494, 495, 496, 497, 498, 499, 500, 501, 502, 503, 504, 505, 506, 507, 508, 509, 510, 511, 512, 513, 514, 515, 516, 517, 518, 519, 520, 521, 522, 523, 524, 525, 526, 527, 528, 529, 530, 531, 532, 533, 534, 535, 536, 537, 538, 539, 540, 541, 542, 543, 544, 545, 546, 547, 548, 549, 550, 551, 552, 553, 554, 555, 556, 557, 558, 559, 560, 561, 562, 563, 564, 565, 566, 567, 568, 569, 570, 571, 572, 573, 574, 575, 576, 577, 578, 579, 580, 581, 582, 583, 584, 585, 586, 587, 588, 589, 590, 591, 592, 593, 594, 595, 596, 597, 598, 599, 600, 601, 602, 603, 604, 605, 606, 607, 608, 609, 610, 611, 612, 613, 614, 615, 616, 617, 618, 619, 620, 621, 622, 623, 624, 625, 626, 627, 628, 629, 630, 631, 632, 633, 634, 635, 636, 637, 638, 639, 640, 641, 642, 643, 644, 645, 646, 647, 648, 649, 650, 651, 652, 653, 654, 655, 656, 657, 658, 659, 660, 661, 662, 663, 664, 665, 666, 667, 668, 669, 670, 671, 672, 673, 674, 675, 676, 677, 678, 679, 680, 681, 682, 683, 684, 685, 686, 687, 688, 689, 690, 691, 692, 693, 694, 695, 696, 697, 698, 699, 700, 701, 702, 703, 704, 705, 706, 707, 708, 709, 710, 711, 712, 713, 714, 715, 716, 717, 718, 719, 720, 721, 722, 723, 724, 725, 726, 727, 728, 729, 730, 731, 732, 733, 734, 735, 736, 737, 738, 739, 740, 741, 742, 743, 744, 745, 746, 747, 748, 749, 750, 751, 752, 753, 754, 755, 756, 757, 758, 759, 760, 761, 762, 763, 764, 765, 766, 767, 768, 769, 770, 771, 772, 773, 774, 775, 776, 777, 778, 779, 780, 781, 782, 783, 784, 785, 786, 787, 788, 789, 790, 791, 792, 793, 794, 795, 796, 797, 798, 799, 800, 801, 802, 803, 804, 805, 806, 807, 808, 809, 810, 811, 812, 813, 814, 815, 816, 817, 818, 819, 820, 821, 822, 823, 824, 825, 826, 827, 828, 829, 830, 831, 832, 833, 834, 835, 836, 837, 838, 839, 840, 841, 842, 843, 844, 845, 846, 847, 848, 849, 850, 851, 852, 853, 854, 855, 856, 857, 858, 859, 860, 861, 862, 863, 864, 865, 866, 867, 868, 869, 870, 871, 872, 873, 874, 875, 876, 877, 878, 879, 880, 881, 882, 883, 884, 885, 886, 887, 888, 889, 890, 891, 892, 893, 894, 895, 896, 897, 898, 899, 900, 901, 902, 903, 904, 905, 906, 907, 908, 909, 910, 911, 912, 913, 914, 915, 916, 917, 918, 919, 920, 921, 922, 923, 924, 925, 926, 927, 928, 929, 930, 931, 932, 933, 934, 935, 936, 937, 938, 939, 940, 941, 942, 943, 944, 945, 946, 947, 948, 949, 950, 951, 952, 953, 954, 955, 956, 957, 958, 959, 960, 961, 962, 963, 964, 965, 966, 967, 968, 969, 970, 971, 972, 973, 974, 975, 976, 977, 978, 979, 980, 981, 982, 983, 984, 985, 986, 987, 988, 989, 990, 991, 992, 993, 994, 995, 996, 997, 998, 999, 1000, 1001, 1002, 1003, 1004, 1005, 1006, 1007, 1008, 1009, 1010, 1011, 1012, 1013, 1014, 1015], 1.0, 'REPLACE')
_vg = ob_elevator.vertex_groups.new(name='Rotor')
_m = ob_elevator.modifiers.new('Armature', 'ARMATURE')

# ---- collection membership
col_collection_1.objects.link(ob_elevator)

# ---- scene / render settings (as saved in the file)
scene.frame_start = 1; scene.frame_end = 250; scene.frame_set(39)
scene.render.engine = 'BLENDER_EEVEE_NEXT'
scene.render.image_settings.color_mode = 'RGB'
scene.render.image_settings.compression = 90
scene.render.resolution_percentage = 50
scene.render.dither_intensity = 0.0
scene.render.bake_margin = 2
scene.render.bake_bias = 0.0
scene.cycles.use_denoising = False
scene.cycles.samples = 10
scene.cycles.sampling_pattern = 'TABULATED_SOBOL'
scene.cycles.light_sampling_threshold = 0.0
scene.cycles.use_adaptive_sampling = False
scene.cycles.use_light_tree = False
scene.cycles.blur_glossy = 0.0
scene.cycles.volume_bounces = 1
scene.cycles.pixel_filter_type = 'GAUSSIAN'
scene.cycles.sample_clamp_indirect = 0.0
scene.view_settings.view_transform = 'Standard'
bpy.context.view_layer.update()

# ---- added for rendering (the .blend has no active camera and no usable light): camera, sun
cam_auto = bpy.data.cameras.new('AutoCamera')
cam_auto.lens = 50.0
cam_auto.sensor_width = 36.0
cam_auto.clip_end = 1113.67
ob_auto_camera = bpy.data.objects.new('AutoCamera', cam_auto)
scene.collection.objects.link(ob_auto_camera)
ob_auto_camera.location = (63.4573, -76.1506, 50.7659)
ob_auto_camera.rotation_euler = (1.09748, -7.21219e-08, 0.694738)
scene.camera = ob_auto_camera
light_auto_sun = bpy.data.lights.new('AutoSun', 'SUN')
light_auto_sun.energy = 3.0
light_auto_sun.angle = 0.0523599
ob_auto_sun = bpy.data.objects.new('AutoSun', light_auto_sun)
scene.collection.objects.link(ob_auto_sun)
ob_auto_sun.rotation_euler = (0.872665, 0.174533, 0.523599)
bpy.context.view_layer.update()
